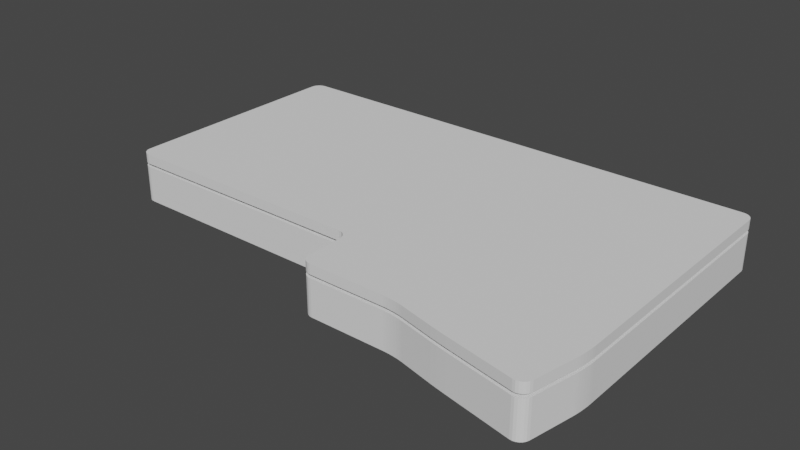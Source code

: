 # Source: ergomina.blend  (saved by Blender 3.3.6; exported with 4.5.12 LTS)
import bpy
from mathutils import Matrix  # noqa: F401  (used for matrix-valued properties, if any)

bpy.ops.wm.read_factory_settings(use_empty=True)
scene = bpy.context.scene
scene.name = 'Scene'

# ---- collections
col_collection = bpy.data.collections.new('Collection'); scene.collection.children.link(col_collection)
col_ergomina_plate_svg = bpy.data.collections.new('ergomina-plate.svg'); scene.collection.children.link(col_ergomina_plate_svg)

# ---- world
world_world = bpy.data.worlds.new('World'); scene.world = world_world
world_world.use_nodes = True; world_world.node_tree.nodes.clear()
_N = world_world.node_tree.nodes; _L = world_world.node_tree.links
n0 = _N.new('ShaderNodeOutputWorld'); n0.name = 'World Output'; n0.location = (300, 300)
n1 = _N.new('ShaderNodeBackground'); n1.name = 'Background'; n1.location = (10, 300)
n1.inputs[0].default_value = (0.05088, 0.05088, 0.05088, 1.0)
_L.new(n1.outputs[0], n0.inputs[0])
n0.is_active_output = True
world_world.color = (0.05088, 0.05088, 0.05088)
world_world.use_sun_shadow = False
world_world.sun_shadow_jitter_overblur = 0.0

# ---- meshes
me_plane_001 = bpy.data.meshes.new('Plane.001')
me_plane_001.from_pydata([(-73.31, -28.37, 3.0), (-70.31, -31.37, 3.0), (-73.21, -29.15, 3.0), (-72.91, -29.87, 3.0), (-72.43, -30.49, 3.0), (-71.81, -30.97, 3.0), (-71.09, -31.27, 3.0), (-70.31, 43.08, 3.0), (-73.31, 40.08, 3.0), (-71.09, 42.98, 3.0), (-71.81, 42.68, 3.0), (-72.43, 42.2, 3.0), (-72.91, 41.58, 3.0), (-73.21, 40.86, 3.0), (81.26, 40.08, 3.0), (78.26, 43.08, 3.0), (81.16, 40.86, 3.0), (80.86, 41.58, 3.0), (80.38, 42.2, 3.0), (79.76, 42.68, 3.0), (79.03, 42.98, 3.0), (4.528, -31.37, 3.0), (7.552, -34.37, 3.0), (5.305, -31.47, 3.0), (6.031, -31.77, 3.0), (6.656, -32.25, 3.0), (7.138, -32.87, 3.0), (7.444, -33.59, 3.0), (33.74, -48.45, 3.0), (39.66, -49.15, 3.0), (34.62, -48.48, 3.0), (35.64, -48.55, 3.0), (36.72, -48.66, 3.0), (37.8, -48.8, 3.0), (38.8, -48.97, 3.0), (49.11, -51.43, 3.0), (54.97, -52.72, 3.0), (49.96, -51.64, 3.0), (50.96, -51.86, 3.0), (52.03, -52.1, 3.0), (53.11, -52.33, 3.0), (54.11, -52.54, 3.0), (7.642, -45.46, 3.0), (10.67, -48.46, 3.0), (7.751, -46.24, 3.0), (8.056, -46.96, 3.0), (8.538, -47.59, 3.0), (9.163, -48.06, 3.0), (9.889, -48.36, 3.0), (80.68, -41.51, 3.0), (81.26, -35.57, 3.0), (80.83, -40.65, 3.0), (80.97, -39.64, 3.0), (81.09, -38.55, 3.0), (81.18, -37.46, 3.0), (81.24, -36.44, 3.0), (74.67, -56.62, 3.0), (78.19, -54.26, 3.0), (75.45, -56.67, 3.0), (76.22, -56.51, 3.0), (76.92, -56.17, 3.0), (77.51, -55.65, 3.0), (77.94, -55.0, 3.0), (-70.31, -31.37, 0.0), (-73.31, -28.37, 0.0), (-71.09, -31.27, 0.0), (-71.81, -30.97, 0.0), (-72.43, -30.49, 0.0), (-72.91, -29.87, 0.0), (-73.21, -29.15, 0.0), (-73.31, 40.08, 0.0), (-70.31, 43.08, 0.0), (-73.21, 40.86, 0.0), (-72.91, 41.58, 0.0), (-72.43, 42.2, 0.0), (-71.81, 42.68, 0.0), (-71.09, 42.98, 0.0), (78.26, 43.08, 0.0), (81.26, 40.08, 0.0), (79.03, 42.98, 0.0), (79.76, 42.68, 0.0), (80.38, 42.2, 0.0), (80.86, 41.58, 0.0), (81.16, 40.86, 0.0), (7.552, -34.37, 0.0), (4.528, -31.37, 0.0), (7.444, -33.59, 0.0), (7.138, -32.87, 0.0), (6.656, -32.25, 0.0), (6.031, -31.77, 0.0), (5.305, -31.47, 0.0), (39.66, -49.15, 0.0), (33.74, -48.45, 0.0), (38.8, -48.97, 0.0), (37.8, -48.8, 0.0), (36.72, -48.66, 0.0), (35.64, -48.55, 0.0), (34.62, -48.48, 0.0), (54.97, -52.72, 0.0), (49.11, -51.43, 0.0), (54.11, -52.54, 0.0), (53.11, -52.33, 0.0), (52.03, -52.1, 0.0), (50.96, -51.86, 0.0), (49.96, -51.64, 0.0), (10.67, -48.46, 0.0), (7.642, -45.46, 0.0), (9.889, -48.36, 0.0), (9.163, -48.06, 0.0), (8.538, -47.59, 0.0), (8.056, -46.96, 0.0), (7.751, -46.24, 0.0), (81.26, -35.57, 0.0), (80.68, -41.51, 0.0), (81.24, -36.44, 0.0), (81.18, -37.46, 0.0), (81.09, -38.55, 0.0), (80.97, -39.64, 0.0), (80.83, -40.65, 0.0), (78.19, -54.26, 0.0), (74.67, -56.62, 0.0), (77.94, -55.0, 0.0), (77.51, -55.65, 0.0), (76.92, -56.17, 0.0), (76.22, -56.51, 0.0), (75.45, -56.67, 0.0)], [], [(21, 1, 63, 85), (0, 2, 3, 4, 5, 6, 1, 21, 23, 24, 25, 26, 27, 22, 42, 44, 45, 46, 47, 48, 43, 28, 30, 31, 32, 33, 34, 29, 35, 37, 38, 39, 40, 41, 36, 56, 58, 59, 60, 61, 62, 57, 49, 51, 52, 53, 54, 55, 50, 14, 16, 17, 18, 19, 20, 15, 7, 9, 10, 11, 12, 13, 8), (42, 22, 84, 106), (14, 50, 112, 78), (7, 15, 77, 71), (35, 29, 91, 99), (56, 36, 98, 120), (28, 43, 105, 92), (49, 57, 119, 113), (63, 65, 66, 67, 68, 69, 64, 70, 72, 73, 74, 75, 76, 71, 77, 79, 80, 81, 82, 83, 78, 112, 114, 115, 116, 117, 118, 113, 119, 121, 122, 123, 124, 125, 120, 98, 100, 101, 102, 103, 104, 99, 91, 93, 94, 95, 96, 97, 92, 105, 107, 108, 109, 110, 111, 106, 84, 86, 87, 88, 89, 90, 85), (0, 64, 69, 2), (2, 69, 68, 3), (3, 68, 67, 4), (4, 67, 66, 5), (5, 66, 65, 6), (6, 65, 63, 1), (7, 71, 76, 9), (9, 76, 75, 10), (10, 75, 74, 11), (11, 74, 73, 12), (12, 73, 72, 13), (13, 72, 70, 8), (14, 78, 83, 16), (16, 83, 82, 17), (17, 82, 81, 18), (18, 81, 80, 19), (19, 80, 79, 20), (20, 79, 77, 15), (21, 85, 90, 23), (23, 90, 89, 24), (24, 89, 88, 25), (25, 88, 87, 26), (26, 87, 86, 27), (27, 86, 84, 22), (28, 92, 97, 30), (30, 97, 96, 31), (31, 96, 95, 32), (32, 95, 94, 33), (33, 94, 93, 34), (34, 93, 91, 29), (35, 99, 104, 37), (37, 104, 103, 38), (38, 103, 102, 39), (39, 102, 101, 40), (40, 101, 100, 41), (41, 100, 98, 36), (42, 106, 111, 44), (44, 111, 110, 45), (45, 110, 109, 46), (46, 109, 108, 47), (47, 108, 107, 48), (48, 107, 105, 43), (49, 113, 118, 51), (51, 118, 117, 52), (52, 117, 116, 53), (53, 116, 115, 54), (54, 115, 114, 55), (55, 114, 112, 50), (56, 120, 125, 58), (58, 125, 124, 59), (59, 124, 123, 60), (60, 123, 122, 61), (61, 122, 121, 62), (62, 121, 119, 57), (0, 8, 70, 64)])
_uv = me_plane_001.uv_layers.new(name='UVMap')
_uv.uv.foreach_set('vector', [0.4814, 0.0, 0.01856, 0.0, 0.01856, 0.0, 0.4814, 0.0, 0.0, 0.04029, 0.0002148, 0.02987, 0.0008424, 0.02018, 0.001832, 0.003975, 0.009291, 0.001827, 0.01376, 0.0004657, 0.01856, 0.0, 0.4814, 0.0, 0.4863, -0.0004778, 0.4909, -0.001684, 0.4991, -0.002488, 0.5093, -0.001656, 0.5158, -0.0004619, 0.5219, 0.0, 0.6031, 0.0, 0.6091, 0.0003694, 0.6154, 0.001281, 0.6253, 0.001875, 0.6312, 0.001258, 0.6345, 0.0003571, 0.6379, 0.0, 0.7371, 0.0, 0.7409, -8.887e-05, 0.7453, -0.0003488, 0.7501, -0.000687, 0.7588, -0.0003486, 0.7669, -8.876e-05, 0.7739, 0.0, 0.8511, 0.0, 0.8581, 1.512e-05, 0.8663, 5.927e-05, 0.875, 0.0001265, 0.8795, 5.891e-05, 0.8836, 1.495e-05, 0.8872, 0.0, 0.969, 0.0, 0.9721, 0.0003369, 0.9751, 0.0013, 0.9801, 0.002713, 0.982, 0.01277, 0.9832, 0.01871, 0.9842, 0.02518, 0.997, 0.1342, 0.9979, 0.1416, 0.9988, 0.1501, 0.9997, 0.1595, 0.9999, 0.1707, 1.0, 0.1812, 1.0, 0.1903, 1.0, 0.9691, 0.9998, 0.9771, 0.9992, 0.9845, 0.9981, 0.9969, 0.9903, 0.9985, 0.9856, 0.9996, 0.9806, 1.0, 0.01941, 1.0, 0.01439, 0.9996, 0.009704, 0.9983, 0.001894, 0.9961, 0.0008661, 0.9799, 0.0002202, 0.9701, 0.0, 0.9597, 0.6031, 0.0, 0.5219, 0.0, 0.5219, 0.0, 0.6031, 0.0, 1.0, 0.9691, 1.0, 0.1903, 1.0, 0.1903, 1.0, 0.9691, 0.01941, 1.0, 0.9806, 1.0, 0.9806, 1.0, 0.01941, 1.0, 0.8511, 0.0, 0.7739, 0.0, 0.7739, 0.0, 0.8511, 0.0, 0.969, 0.0, 0.8872, 0.0, 0.8872, 0.0, 0.969, 0.0, 0.7371, 0.0, 0.6379, 0.0, 0.6379, 0.0, 0.7371, 0.0, 0.997, 0.1342, 0.9842, 0.02518, 0.9842, 0.02518, 0.997, 0.1342, 0.01856, 0.0, 0.01376, 0.0004657, 0.009291, 0.001827, 0.001832, 0.003975, 0.0008424, 0.02018, 0.0002148, 0.02987, 0.0, 0.04029, 0.0, 0.9597, 0.0002202, 0.9701, 0.0008661, 0.9799, 0.001894, 0.9961, 0.009704, 0.9983, 0.01439, 0.9996, 0.01941, 1.0, 0.9806, 1.0, 0.9856, 0.9996, 0.9903, 0.9985, 0.9981, 0.9969, 0.9992, 0.9845, 0.9998, 0.9771, 1.0, 0.9691, 1.0, 0.1903, 1.0, 0.1812, 0.9999, 0.1707, 0.9997, 0.1595, 0.9988, 0.1501, 0.9979, 0.1416, 0.997, 0.1342, 0.9842, 0.02518, 0.9832, 0.01871, 0.982, 0.01277, 0.9801, 0.002713, 0.9751, 0.0013, 0.9721, 0.0003369, 0.969, 0.0, 0.8872, 0.0, 0.8836, 1.495e-05, 0.8795, 5.891e-05, 0.875, 0.0001265, 0.8663, 5.927e-05, 0.8581, 1.512e-05, 0.8511, 0.0, 0.7739, 0.0, 0.7669, -8.876e-05, 0.7588, -0.0003486, 0.7501, -0.000687, 0.7453, -0.0003488, 0.7409, -8.887e-05, 0.7371, 0.0, 0.6379, 0.0, 0.6345, 0.0003571, 0.6312, 0.001258, 0.6253, 0.001875, 0.6154, 0.001281, 0.6091, 0.0003694, 0.6031, 0.0, 0.5219, 0.0, 0.5158, -0.0004619, 0.5093, -0.001656, 0.4991, -0.002488, 0.4909, -0.001684, 0.4863, -0.0004778, 0.4814, 0.0, 0.0, 0.04029, 0.0, 0.04029, 0.0002148, 0.02987, 0.0002148, 0.02987, 0.0002148, 0.02987, 0.0002148, 0.02987, 0.0008424, 0.02018, 0.0008424, 0.02018, 0.0008424, 0.02018, 0.0008424, 0.02018, 0.001832, 0.003975, 0.001832, 0.003975, 0.001832, 0.003975, 0.001832, 0.003975, 0.009291, 0.001827, 0.009291, 0.001827, 0.009291, 0.001827, 0.009291, 0.001827, 0.01376, 0.0004657, 0.01376, 0.0004657, 0.01376, 0.0004657, 0.01376, 0.0004657, 0.01856, 0.0, 0.01856, 0.0, 0.01941, 1.0, 0.01941, 1.0, 0.01439, 0.9996, 0.01439, 0.9996, 0.01439, 0.9996, 0.01439, 0.9996, 0.009704, 0.9983, 0.009704, 0.9983, 0.009704, 0.9983, 0.009704, 0.9983, 0.001894, 0.9961, 0.001894, 0.9961, 0.001894, 0.9961, 0.001894, 0.9961, 0.0008661, 0.9799, 0.0008661, 0.9799, 0.0008661, 0.9799, 0.0008661, 0.9799, 0.0002202, 0.9701, 0.0002202, 0.9701, 0.0002202, 0.9701, 0.0002202, 0.9701, 0.0, 0.9597, 0.0, 0.9597, 1.0, 0.9691, 1.0, 0.9691, 0.9998, 0.9771, 0.9998, 0.9771, 0.9998, 0.9771, 0.9998, 0.9771, 0.9992, 0.9845, 0.9992, 0.9845, 0.9992, 0.9845, 0.9992, 0.9845, 0.9981, 0.9969, 0.9981, 0.9969, 0.9981, 0.9969, 0.9981, 0.9969, 0.9903, 0.9985, 0.9903, 0.9985, 0.9903, 0.9985, 0.9903, 0.9985, 0.9856, 0.9996, 0.9856, 0.9996, 0.9856, 0.9996, 0.9856, 0.9996, 0.9806, 1.0, 0.9806, 1.0, 0.4814, 0.0, 0.4814, 0.0, 0.4863, -0.0004778, 0.4863, -0.0004778, 0.4863, -0.0004778, 0.4863, -0.0004778, 0.4909, -0.001684, 0.4909, -0.001684, 0.4909, -0.001684, 0.4909, -0.001684, 0.4991, -0.002488, 0.4991, -0.002488, 0.4991, -0.002488, 0.4991, -0.002488, 0.5093, -0.001656, 0.5093, -0.001656, 0.5093, -0.001656, 0.5093, -0.001656, 0.5158, -0.0004619, 0.5158, -0.0004619, 0.5158, -0.0004619, 0.5158, -0.0004619, 0.5219, 0.0, 0.5219, 0.0, 0.7371, 0.0, 0.7371, 0.0, 0.7409, -8.887e-05, 0.7409, -8.887e-05, 0.7409, -8.887e-05, 0.7409, -8.887e-05, 0.7453, -0.0003488, 0.7453, -0.0003488, 0.7453, -0.0003488, 0.7453, -0.0003488, 0.7501, -0.000687, 0.7501, -0.000687, 0.7501, -0.000687, 0.7501, -0.000687, 0.7588, -0.0003486, 0.7588, -0.0003486, 0.7588, -0.0003486, 0.7588, -0.0003486, 0.7669, -8.876e-05, 0.7669, -8.876e-05, 0.7669, -8.876e-05, 0.7669, -8.876e-05, 0.7739, 0.0, 0.7739, 0.0, 0.8511, 0.0, 0.8511, 0.0, 0.8581, 1.512e-05, 0.8581, 1.512e-05, 0.8581, 1.512e-05, 0.8581, 1.512e-05, 0.8663, 5.927e-05, 0.8663, 5.927e-05, 0.8663, 5.927e-05, 0.8663, 5.927e-05, 0.875, 0.0001265, 0.875, 0.0001265, 0.875, 0.0001265, 0.875, 0.0001265, 0.8795, 5.891e-05, 0.8795, 5.891e-05, 0.8795, 5.891e-05, 0.8795, 5.891e-05, 0.8836, 1.495e-05, 0.8836, 1.495e-05, 0.8836, 1.495e-05, 0.8836, 1.495e-05, 0.8872, 0.0, 0.8872, 0.0, 0.6031, 0.0, 0.6031, 0.0, 0.6091, 0.0003694, 0.6091, 0.0003694, 0.6091, 0.0003694, 0.6091, 0.0003694, 0.6154, 0.001281, 0.6154, 0.001281, 0.6154, 0.001281, 0.6154, 0.001281, 0.6253, 0.001875, 0.6253, 0.001875, 0.6253, 0.001875, 0.6253, 0.001875, 0.6312, 0.001258, 0.6312, 0.001258, 0.6312, 0.001258, 0.6312, 0.001258, 0.6345, 0.0003571, 0.6345, 0.0003571, 0.6345, 0.0003571, 0.6345, 0.0003571, 0.6379, 0.0, 0.6379, 0.0, 0.997, 0.1342, 0.997, 0.1342, 0.9979, 0.1416, 0.9979, 0.1416, 0.9979, 0.1416, 0.9979, 0.1416, 0.9988, 0.1501, 0.9988, 0.1501, 0.9988, 0.1501, 0.9988, 0.1501, 0.9997, 0.1595, 0.9997, 0.1595, 0.9997, 0.1595, 0.9997, 0.1595, 0.9999, 0.1707, 0.9999, 0.1707, 0.9999, 0.1707, 0.9999, 0.1707, 1.0, 0.1812, 1.0, 0.1812, 1.0, 0.1812, 1.0, 0.1812, 1.0, 0.1903, 1.0, 0.1903, 0.969, 0.0, 0.969, 0.0, 0.9721, 0.0003369, 0.9721, 0.0003369, 0.9721, 0.0003369, 0.9721, 0.0003369, 0.9751, 0.0013, 0.9751, 0.0013, 0.9751, 0.0013, 0.9751, 0.0013, 0.9801, 0.002713, 0.9801, 0.002713, 0.9801, 0.002713, 0.9801, 0.002713, 0.982, 0.01277, 0.982, 0.01277, 0.982, 0.01277, 0.982, 0.01277, 0.9832, 0.01871, 0.9832, 0.01871, 0.9832, 0.01871, 0.9832, 0.01871, 0.9842, 0.02518, 0.9842, 0.02518, 0.0, 0.04029, 0.0, 0.9597, 0.0, 0.9597, 0.0, 0.04029])
me_plane_001.update()
me_plane_003 = bpy.data.meshes.new('Plane.003')
me_plane_003.from_pydata([(-69.77, -27.83, 0.0), (-69.77, 39.55, 0.0), (77.72, 39.55, 0.0), (11.05, -27.82, 0.0), (37.33, -43.49, 0.0), (53.1, -47.25, 0.0), (11.19, -44.91, 0.0), (76.28, -38.08, 0.0), (74.83, -53.05, 0.0), (-69.77, -27.83, 8.0), (-69.77, 39.55, 8.0), (77.72, 39.55, 8.0), (11.05, -27.82, 8.0), (37.33, -43.49, 8.0), (53.1, -47.25, 8.0), (11.19, -44.91, 8.0), (76.28, -38.08, 8.0), (74.83, -53.05, 8.0), (-70.31, -31.37, 0.0), (-73.31, -28.37, 0.0), (-71.19, -29.25, 0.0), (-71.09, -31.27, 0.0), (-71.81, -30.97, 0.0), (-72.43, -30.49, 0.0), (-72.91, -29.87, 0.0), (-73.21, -29.15, 0.0), (-73.31, 40.08, 0.0), (-70.31, 43.08, 0.0), (-71.19, 40.96, 0.0), (-73.21, 40.86, 0.0), (-72.91, 41.58, 0.0), (-72.43, 42.2, 0.0), (-71.81, 42.68, 0.0), (-71.09, 42.98, 0.0), (78.26, 43.08, 0.0), (81.26, 40.08, 0.0), (79.14, 40.96, 0.0), (79.03, 42.98, 0.0), (79.76, 42.68, 0.0), (80.38, 42.2, 0.0), (80.86, 41.58, 0.0), (81.16, 40.86, 0.0), (7.552, -34.37, 0.0), (4.528, -31.37, 0.0), (9.641, -29.24, 0.0), (7.444, -33.59, 0.0), (7.138, -32.87, 0.0), (6.656, -32.25, 0.0), (6.031, -31.77, 0.0), (5.305, -31.47, 0.0), (39.66, -49.15, 0.0), (33.74, -48.45, 0.0), (37.1, -45.47, 0.0), (38.8, -48.97, 0.0), (37.8, -48.8, 0.0), (36.72, -48.66, 0.0), (35.64, -48.55, 0.0), (34.62, -48.48, 0.0), (54.97, -52.72, 0.0), (49.11, -51.43, 0.0), (52.67, -49.21, 0.0), (54.11, -52.54, 0.0), (53.11, -52.33, 0.0), (52.03, -52.1, 0.0), (50.96, -51.86, 0.0), (49.96, -51.64, 0.0), (10.67, -48.46, 0.0), (7.642, -45.46, 0.0), (9.779, -46.33, 0.0), (9.889, -48.36, 0.0), (9.163, -48.06, 0.0), (8.538, -47.59, 0.0), (8.056, -46.96, 0.0), (7.751, -46.24, 0.0), (81.26, -35.57, 0.0), (80.68, -41.51, 0.0), (78.27, -38.28, 0.0), (81.24, -36.44, 0.0), (81.18, -37.46, 0.0), (81.09, -38.55, 0.0), (80.97, -39.64, 0.0), (80.83, -40.65, 0.0), (78.19, -54.26, 0.0), (74.67, -56.62, 0.0), (75.94, -54.71, 0.0), (77.94, -55.0, 0.0), (77.51, -55.65, 0.0), (76.92, -56.17, 0.0), (76.22, -56.51, 0.0), (75.45, -56.67, 0.0), (-73.31, -28.37, 8.0), (-70.31, -31.37, 8.0), (-71.19, -29.25, 8.0), (-73.21, -29.15, 8.0), (-72.91, -29.87, 8.0), (-72.43, -30.49, 8.0), (-71.81, -30.97, 8.0), (-71.09, -31.27, 8.0), (-70.31, 43.08, 8.0), (-73.31, 40.08, 8.0), (-71.19, 40.96, 8.0), (-71.09, 42.98, 8.0), (-71.81, 42.68, 8.0), (-72.43, 42.2, 8.0), (-72.91, 41.58, 8.0), (-73.21, 40.86, 8.0), (81.26, 40.08, 8.0), (78.26, 43.08, 8.0), (79.14, 40.96, 8.0), (81.16, 40.86, 8.0), (80.86, 41.58, 8.0), (80.38, 42.2, 8.0), (79.76, 42.68, 8.0), (79.03, 42.98, 8.0), (4.528, -31.37, 8.0), (7.552, -34.37, 8.0), (9.641, -29.24, 8.0), (5.305, -31.47, 8.0), (6.031, -31.77, 8.0), (6.656, -32.25, 8.0), (7.138, -32.87, 8.0), (7.444, -33.59, 8.0), (33.74, -48.45, 8.0), (39.66, -49.15, 8.0), (37.1, -45.47, 8.0), (34.62, -48.48, 8.0), (35.64, -48.55, 8.0), (36.72, -48.66, 8.0), (37.8, -48.8, 8.0), (38.8, -48.97, 8.0), (49.11, -51.43, 8.0), (54.97, -52.72, 8.0), (52.67, -49.21, 8.0), (49.96, -51.64, 8.0), (50.96, -51.86, 8.0), (52.03, -52.1, 8.0), (53.11, -52.33, 8.0), (54.11, -52.54, 8.0), (7.642, -45.46, 8.0), (10.67, -48.46, 8.0), (9.779, -46.33, 8.0), (7.751, -46.24, 8.0), (8.056, -46.96, 8.0), (8.538, -47.59, 8.0), (9.163, -48.06, 8.0), (9.889, -48.36, 8.0), (80.68, -41.51, 8.0), (81.26, -35.57, 8.0), (78.27, -38.28, 8.0), (80.83, -40.65, 8.0), (80.97, -39.64, 8.0), (81.09, -38.55, 8.0), (81.18, -37.46, 8.0), (81.24, -36.44, 8.0), (74.67, -56.62, 8.0), (78.19, -54.26, 8.0), (75.94, -54.71, 8.0), (75.45, -56.67, 8.0), (76.22, -56.51, 8.0), (76.92, -56.17, 8.0), (77.51, -55.65, 8.0), (77.94, -55.0, 8.0)], [], [(4, 6, 15, 13), (2, 7, 16, 11), (7, 8, 17, 16), (5, 4, 13, 14), (1, 2, 11, 10), (6, 3, 12, 15), (3, 0, 9, 12), (0, 1, 10, 9), (8, 5, 14, 17), (4, 5, 60, 59, 50, 52), (3, 6, 68, 67, 42, 44), (9, 10, 100, 99, 90, 92), (51, 122, 139, 66), (7, 2, 36, 35, 74, 76), (6, 4, 52, 51, 66, 68), (19, 90, 99, 26), (0, 3, 44, 43, 18, 20), (8, 7, 76, 75, 82, 84), (43, 114, 91, 18), (35, 106, 147, 74), (27, 98, 107, 34), (2, 1, 28, 27, 34, 36), (59, 130, 123, 50), (5, 8, 84, 83, 58, 60), (67, 138, 115, 42), (83, 154, 131, 58), (75, 146, 155, 82), (12, 9, 92, 91, 114, 116), (15, 12, 116, 115, 138, 140), (11, 16, 148, 147, 106, 108), (10, 11, 108, 107, 98, 100), (14, 13, 124, 123, 130, 132), (17, 14, 132, 131, 154, 156), (13, 15, 140, 139, 122, 124), (16, 17, 156, 155, 146, 148), (18, 21, 20), (21, 22, 20), (22, 23, 20), (23, 24, 20), (24, 25, 20), (25, 19, 20), (26, 29, 28), (29, 30, 28), (30, 31, 28), (31, 32, 28), (32, 33, 28), (33, 27, 28), (34, 37, 36), (37, 38, 36), (38, 39, 36), (39, 40, 36), (40, 41, 36), (41, 35, 36), (42, 45, 44), (45, 46, 44), (46, 47, 44), (47, 48, 44), (48, 49, 44), (49, 43, 44), (50, 53, 52), (53, 54, 52), (54, 55, 52), (55, 56, 52), (56, 57, 52), (57, 51, 52), (58, 61, 60), (61, 62, 60), (62, 63, 60), (63, 64, 60), (64, 65, 60), (65, 59, 60), (66, 69, 68), (69, 70, 68), (70, 71, 68), (71, 72, 68), (72, 73, 68), (73, 67, 68), (74, 77, 76), (77, 78, 76), (78, 79, 76), (79, 80, 76), (80, 81, 76), (81, 75, 76), (82, 85, 84), (85, 86, 84), (86, 87, 84), (87, 88, 84), (88, 89, 84), (89, 83, 84), (90, 93, 92), (93, 94, 92), (94, 95, 92), (95, 96, 92), (96, 97, 92), (97, 91, 92), (98, 101, 100), (101, 102, 100), (102, 103, 100), (103, 104, 100), (104, 105, 100), (105, 99, 100), (106, 109, 108), (109, 110, 108), (110, 111, 108), (111, 112, 108), (112, 113, 108), (113, 107, 108), (114, 117, 116), (117, 118, 116), (118, 119, 116), (119, 120, 116), (120, 121, 116), (121, 115, 116), (122, 125, 124), (125, 126, 124), (126, 127, 124), (127, 128, 124), (128, 129, 124), (129, 123, 124), (130, 133, 132), (133, 134, 132), (134, 135, 132), (135, 136, 132), (136, 137, 132), (137, 131, 132), (138, 141, 140), (141, 142, 140), (142, 143, 140), (143, 144, 140), (144, 145, 140), (145, 139, 140), (146, 149, 148), (149, 150, 148), (150, 151, 148), (151, 152, 148), (152, 153, 148), (153, 147, 148), (154, 157, 156), (157, 158, 156), (158, 159, 156), (159, 160, 156), (160, 161, 156), (161, 155, 156), (122, 51, 57, 125), (125, 57, 56, 126), (126, 56, 55, 127), (127, 55, 54, 128), (128, 54, 53, 129), (129, 53, 50, 123), (66, 139, 145, 69), (69, 145, 144, 70), (70, 144, 143, 71), (71, 143, 142, 72), (72, 142, 141, 73), (73, 141, 138, 67), (106, 35, 41, 109), (109, 41, 40, 110), (110, 40, 39, 111), (111, 39, 38, 112), (112, 38, 37, 113), (113, 37, 34, 107), (74, 147, 153, 77), (77, 153, 152, 78), (78, 152, 151, 79), (79, 151, 150, 80), (80, 150, 149, 81), (81, 149, 146, 75), (82, 155, 161, 85), (85, 161, 160, 86), (86, 160, 159, 87), (87, 159, 158, 88), (88, 158, 157, 89), (89, 157, 154, 83), (130, 59, 65, 133), (133, 65, 64, 134), (134, 64, 63, 135), (135, 63, 62, 136), (136, 62, 61, 137), (137, 61, 58, 131), (98, 27, 33, 101), (101, 33, 32, 102), (102, 32, 31, 103), (103, 31, 30, 104), (104, 30, 29, 105), (105, 29, 26, 99), (42, 115, 121, 45), (45, 121, 120, 46), (46, 120, 119, 47), (47, 119, 118, 48), (48, 118, 117, 49), (49, 117, 114, 43), (18, 91, 97, 21), (21, 97, 96, 22), (22, 96, 95, 23), (23, 95, 94, 24), (24, 94, 93, 25), (25, 93, 90, 19), (1, 0, 20, 19, 26, 28)])
_uv = me_plane_003.uv_layers.new(name='UVMap')
_uv.uv.foreach_set('vector', [0.0, 0.0, 0.0, 0.0, 0.0, 0.0, 0.0, 0.0, 0.0, 0.0, 0.0, 0.0, 0.0, 0.0, 0.0, 0.0, 0.0, 0.0, 0.0, 0.0, 0.0, 0.0, 0.0, 0.0, 0.0, 0.0, 0.0, 0.0, 0.0, 0.0, 0.0, 0.0, 0.0, 0.0, 0.0, 0.0, 0.0, 0.0, 0.0, 0.0, 0.0, 0.0, 0.0, 0.0, 0.0, 0.0, 0.0, 0.0, 0.0, 0.0, 0.0, 0.0, 0.0, 0.0, 0.0, 0.0, 0.0, 0.0, 0.0, 0.0, 0.0, 0.0, 0.0, 0.0, 0.0, 0.0, 0.0, 0.0, 0.0, 0.0, 0.0, 0.0, 0.0, 0.0, 0.0, 0.0, 0.0, 0.0, 0.0, 0.0, 0.0, 0.0, 0.0, 0.0, 0.0, 0.0, 0.0, 0.0, 0.0, 0.0, 0.0, 0.0, 0.0, 0.0, 0.0, 0.0, 0.0, 0.0, 0.0, 0.0, 0.0, 0.0, 0.0, 0.0, 0.0, 0.0, 0.0, 0.0, 0.0, 0.0, 0.0, 0.0, 0.0, 0.0, 0.0, 0.0, 0.0, 0.0, 0.0, 0.0, 0.0, 0.0, 0.0, 0.0, 0.0, 0.0, 0.0, 0.0, 0.0, 0.0, 0.0, 0.0, 0.0, 0.0, 0.0, 0.0, 0.0, 0.0, 0.0, 0.0, 0.0, 0.0, 0.0, 0.0, 0.0, 0.0, 0.0, 0.0, 0.0, 0.0, 0.0, 0.0, 0.0, 0.0, 0.0, 0.0, 0.0, 0.0, 0.0, 0.0, 0.0, 0.0, 0.0, 0.0, 0.0, 0.0, 0.0, 0.0, 0.0, 0.0, 0.0, 0.0, 0.0, 0.0, 0.0, 0.0, 0.0, 0.0, 0.0, 0.0, 0.0, 0.0, 0.0, 0.0, 0.0, 0.0, 0.0, 0.0, 0.0, 0.0, 0.0, 0.0, 0.0, 0.0, 0.0, 0.0, 0.0, 0.0, 0.0, 0.0, 0.0, 0.0, 0.0, 0.0, 0.0, 0.0, 0.0, 0.0, 0.0, 0.0, 0.0, 0.0, 0.0, 0.0, 0.0, 0.0, 0.0, 0.0, 0.0, 0.0, 0.0, 0.0, 0.0, 0.0, 0.0, 0.0, 0.0, 0.0, 0.0, 0.0, 0.0, 0.0, 0.0, 0.0, 0.0, 0.0, 0.0, 0.0, 0.0, 0.0, 0.0, 0.0, 0.0, 0.0, 0.0, 0.0, 0.0, 0.0, 0.0, 0.0, 0.0, 0.0, 0.0, 0.0, 0.0, 0.0, 0.0, 0.0, 0.0, 0.0, 0.0, 0.0, 0.0, 0.0, 0.0, 0.0, 0.0, 0.0, 0.0, 0.0, 0.0, 0.0, 0.0, 0.0, 0.0, 0.0, 0.0, 0.0, 0.0, 0.0, 0.0, 0.0, 0.0, 0.0, 0.0, 0.0, 0.0, 0.0, 0.0, 0.0, 0.0, 0.0, 0.0, 0.0, 0.0, 0.0, 0.0, 0.0, 0.0, 0.0, 0.0, 0.0, 0.0, 0.0, 0.0, 0.0, 0.0, 0.0, 0.0, 0.0, 0.0, 0.0, 0.0, 0.0, 0.0, 0.0, 0.0, 0.0, 0.0, 0.0, 0.0, 0.0, 0.0, 0.0, 0.0, 0.0, 0.0, 0.0, 0.0, 0.0, 0.0, 0.0, 0.0, 0.0, 0.0, 0.0, 0.0, 0.0, 0.0, 0.0, 0.0, 0.0, 0.0, 0.0, 0.0, 0.0, 0.0, 0.0, 0.0, 0.0, 0.0, 0.0, 0.0, 0.0, 0.0, 0.0, 0.0, 0.0, 0.0, 0.0, 0.0, 0.0, 0.0, 0.0, 0.0, 0.0, 0.0, 0.0, 0.0, 0.0, 0.0, 0.0, 0.0, 0.0, 0.0, 0.0, 0.0, 0.0, 0.0, 0.0, 0.0, 0.0, 0.0, 0.0, 0.0, 0.0, 0.0, 0.0, 0.0, 0.0, 0.0, 0.0, 0.0, 0.0, 0.0, 0.0, 0.0, 0.0, 0.0, 0.0, 0.0, 0.0, 0.0, 0.0, 0.0, 0.0, 0.0, 0.0, 0.0, 0.0, 0.0, 0.0, 0.0, 0.0, 0.0, 0.0, 0.0, 0.0, 0.0, 0.0, 0.0, 0.0, 0.0, 0.0, 0.0, 0.0, 0.0, 0.0, 0.0, 0.0, 0.0, 0.0, 0.0, 0.0, 0.0, 0.0, 0.0, 0.0, 0.0, 0.0, 0.0, 0.0, 0.0, 0.0, 0.0, 0.0, 0.0, 0.0, 0.0, 0.0, 0.0, 0.0, 0.0, 0.0, 0.0, 0.0, 0.0, 0.0, 0.0, 0.0, 0.0, 0.0, 0.0, 0.0, 0.0, 0.0, 0.0, 0.0, 0.0, 0.0, 0.0, 0.0, 0.0, 0.0, 0.0, 0.0, 0.0, 0.0, 0.0, 0.0, 0.0, 0.0, 0.0, 0.0, 0.0, 0.0, 0.0, 0.0, 0.0, 0.0, 0.0, 0.0, 0.0, 0.0, 0.0, 0.0, 0.0, 0.0, 0.0, 0.0, 0.0, 0.0, 0.0, 0.0, 0.0, 0.0, 0.0, 0.0, 0.0, 0.0, 0.0, 0.0, 0.0, 0.0, 0.0, 0.0, 0.0, 0.0, 0.0, 0.0, 0.0, 0.0, 0.0, 0.0, 0.0, 0.0, 0.0, 0.0, 0.0, 0.0, 0.0, 0.0, 0.0, 0.0, 0.0, 0.0, 0.0, 0.0, 0.0, 0.0, 0.0, 0.0, 0.0, 0.0, 0.0, 0.0, 0.0, 0.0, 0.0, 0.0, 0.0, 0.0, 0.0, 0.0, 0.0, 0.0, 0.0, 0.0, 0.0, 0.0, 0.0, 0.0, 0.0, 0.0, 0.0, 0.0, 0.0, 0.0, 0.0, 0.0, 0.0, 0.0, 0.0, 0.0, 0.0, 0.0, 0.0, 0.0, 0.0, 0.0, 0.0, 0.0, 0.0, 0.0, 0.0, 0.0, 0.0, 0.0, 0.0, 0.0, 0.0, 0.0, 0.0, 0.0, 0.0, 0.0, 0.0, 0.0, 0.0, 0.0, 0.0, 0.0, 0.0, 0.0, 0.0, 0.0, 0.0, 0.0, 0.0, 0.0, 0.0, 0.0, 0.0, 0.0, 0.0, 0.0, 0.0, 0.0, 0.0, 0.0, 0.0, 0.0, 0.0, 0.0, 0.0, 0.0, 0.0, 0.0, 0.0, 0.0, 0.0, 0.0, 0.0, 0.0, 0.0, 0.0, 0.0, 0.0, 0.0, 0.0, 0.0, 0.0, 0.0, 0.0, 0.0, 0.0, 0.0, 0.0, 0.0, 0.0, 0.0, 0.0, 0.0, 0.0, 0.0, 0.0, 0.0, 0.0, 0.0, 0.0, 0.0, 0.0, 0.0, 0.0, 0.0, 0.0, 0.0, 0.0, 0.0, 0.0, 0.0, 0.0, 0.0, 0.0, 0.0, 0.0, 0.0, 0.0, 0.0, 0.0, 0.0, 0.0, 0.0, 0.0, 0.0, 0.0, 0.0, 0.0, 0.0, 0.0, 0.0, 0.0, 0.0, 0.0, 0.0, 0.0, 0.0, 0.0, 0.0, 0.0, 0.0, 0.0, 0.0, 0.0, 0.0, 0.0, 0.0, 0.0, 0.0, 0.0, 0.0, 0.0, 0.0, 0.0, 0.0, 0.0, 0.0, 0.0, 0.0, 0.0, 0.0, 0.0, 0.0, 0.0, 0.0, 0.0, 0.0, 0.0, 0.0, 0.0, 0.0, 0.0, 0.0, 0.0, 0.0, 0.0, 0.0, 0.0, 0.0, 0.0, 0.0, 0.0, 0.0, 0.0, 0.0, 0.0, 0.0, 0.0, 0.0, 0.0, 0.0, 0.0, 0.0, 0.0, 0.0, 0.0, 0.0, 0.0, 0.0, 0.0, 0.0, 0.0, 0.0, 0.0, 0.0, 0.0, 0.0, 0.0, 0.0, 0.0, 0.0, 0.0, 0.0, 0.0, 0.0, 0.0, 0.0, 0.0, 0.0, 0.0, 0.0, 0.0, 0.0, 0.0, 0.0, 0.0, 0.0, 0.0, 0.0, 0.0, 0.0, 0.0, 0.0, 0.0, 0.0, 0.0, 0.0, 0.0, 0.0, 0.0, 0.0, 0.0, 0.0, 0.0, 0.0, 0.0, 0.0, 0.0, 0.0, 0.0, 0.0, 0.0, 0.0, 0.0, 0.0, 0.0, 0.0, 0.0, 0.0, 0.0, 0.0, 0.0, 0.0, 0.0, 0.0, 0.0, 0.0, 0.0, 0.0, 0.0, 0.0, 0.0, 0.0, 0.0, 0.0, 0.0, 0.0, 0.0, 0.0, 0.0, 0.0, 0.0, 0.0, 0.0, 0.0, 0.0, 0.0, 0.0, 0.0, 0.0, 0.0, 0.0, 0.0, 0.0, 0.0, 0.0, 0.0, 0.0, 0.0, 0.0, 0.0, 0.0, 0.0, 0.0, 0.0, 0.0, 0.0, 0.0, 0.0, 0.0, 0.0, 0.0, 0.0, 0.0, 0.0, 0.0, 0.0, 0.0, 0.0, 0.0, 0.0, 0.0, 0.0, 0.0, 0.0, 0.0, 0.0, 0.0, 0.0, 0.0, 0.0, 0.0, 0.0, 0.0, 0.0, 0.0, 0.0, 0.0, 0.0, 0.0, 0.0, 0.0, 0.0, 0.0, 0.0, 0.0, 0.0, 0.0, 0.0, 0.0, 0.0, 0.0, 0.0, 0.0, 0.0, 0.0, 0.0, 0.0, 0.0, 0.0, 0.0, 0.0, 0.0, 0.0, 0.0, 0.0, 0.0, 0.0, 0.0, 0.0, 0.0, 0.0, 0.0, 0.0, 0.0, 0.0, 0.0, 0.0, 0.0, 0.0, 0.0, 0.0, 0.0, 0.0, 0.0, 0.0, 0.0, 0.0, 0.0, 0.0, 0.0, 0.0, 0.0, 0.0, 0.0, 0.0, 0.0, 0.0, 0.0, 0.0, 0.0, 0.0, 0.0, 0.0, 0.0, 0.0, 0.0, 0.0, 0.0, 0.0, 0.0, 0.0, 0.0, 0.0, 0.0, 0.0, 0.0, 0.0, 0.0, 0.0, 0.0, 0.0, 0.0, 0.0, 0.0, 0.0, 0.0, 0.0, 0.0, 0.0, 0.0, 0.0, 0.0, 0.0, 0.0, 0.0, 0.0, 0.0, 0.0, 0.0, 0.0, 0.0, 0.0, 0.0, 0.0, 0.0, 0.0, 0.0, 0.0, 0.0, 0.0, 0.0, 0.0, 0.0, 0.0, 0.0, 0.0, 0.0, 0.0, 0.0, 0.0, 0.0, 0.0, 0.0, 0.0, 0.0, 0.0, 0.0, 0.0, 0.0, 0.0, 0.0, 0.0, 0.0, 0.0, 0.0, 0.0, 0.0, 0.0, 0.0, 0.0, 0.0, 0.0, 0.0, 0.0, 0.0, 0.0, 0.0, 0.0, 0.0, 0.0, 0.0, 0.0, 0.0, 0.0, 0.0, 0.0, 0.0, 0.0, 0.0, 0.0, 0.0, 0.0, 0.0, 0.0, 0.0, 0.0, 0.0, 0.0, 0.0, 0.0, 0.0, 0.0, 0.0, 0.0, 0.0, 0.0, 0.0, 0.0, 0.0, 0.0, 0.0, 0.0, 0.0, 0.0, 0.0, 0.0, 0.0, 0.0, 0.0, 0.0, 0.0, 0.0, 0.0, 0.0, 0.0, 0.0, 0.0, 0.0, 0.0, 0.0, 0.0, 0.0, 0.0, 0.0, 0.0, 0.0, 0.0, 0.0, 0.0, 0.0, 0.0, 0.0, 0.0, 0.0, 0.0, 0.0, 0.0, 0.0, 0.0, 0.0, 0.0, 0.0, 0.0, 0.0, 0.0, 0.0, 0.0, 0.0, 0.0, 0.0, 0.0, 0.0, 0.0, 0.0, 0.0, 0.0, 0.0, 0.0, 0.0, 0.0, 0.0, 0.0, 0.0, 0.0, 0.0, 0.0, 0.0, 0.0, 0.0, 0.0, 0.0, 0.0, 0.0, 0.0, 0.0, 0.0, 0.0, 0.0, 0.0, 0.0, 0.0, 0.0, 0.0, 0.0, 0.0, 0.0, 0.0, 0.0, 0.0, 0.0, 0.0, 0.0, 0.0, 0.0, 0.0, 0.0, 0.0, 0.0, 0.0, 0.0, 0.0, 0.0, 0.0, 0.0, 0.0, 0.0, 0.0, 0.0, 0.0, 0.0, 0.0, 0.0, 0.0, 0.0, 0.0, 0.0, 0.0, 0.0, 0.0, 0.0, 0.0, 0.0, 0.0, 0.0, 0.0, 0.0, 0.0, 0.0, 0.0, 0.0, 0.0, 0.0, 0.0, 0.0, 0.0, 0.0, 0.0, 0.0, 0.0, 0.0, 0.0, 0.0, 0.0, 0.0, 0.0, 0.0, 0.0, 0.0, 0.0, 0.0, 0.0, 0.0, 0.0, 0.0, 0.0, 0.0, 0.0, 0.0, 0.0, 0.0, 0.0, 0.0, 0.0, 0.0, 0.0, 0.0, 0.0, 0.0, 0.0, 0.0, 0.0, 0.0, 0.0, 0.0, 0.0, 0.0, 0.0, 0.0, 0.0, 0.0, 0.0, 0.0, 0.0, 0.0, 0.0, 0.0, 0.0, 0.0, 0.0, 0.0, 0.0, 0.0, 0.0, 0.0, 0.0, 0.0, 0.0, 0.0, 0.0, 0.0, 0.0, 0.0, 0.0, 0.0, 0.0, 0.0, 0.0, 0.0, 0.0, 0.0, 0.0, 0.0, 0.0, 0.0, 0.0, 0.0, 0.0, 0.0, 0.0, 0.0, 0.0, 0.0, 0.0, 0.0, 0.0, 0.0, 0.0, 0.0, 0.0, 0.0, 0.0, 0.0, 0.0, 0.0, 0.0, 0.0, 0.0, 0.0, 0.0, 0.0, 0.0, 0.0, 0.0, 0.0, 0.0, 0.0, 0.0, 0.0, 0.0, 0.0, 0.0, 0.0, 0.0, 0.0, 0.0, 0.0, 0.0, 0.0, 0.0, 0.0, 0.0, 0.0, 0.0, 0.0, 0.0, 0.0, 0.0, 0.0, 0.0, 0.0, 0.0, 0.0, 0.0, 0.0, 0.0, 0.0, 0.0, 0.0, 0.0, 0.0, 0.0, 0.0, 0.0, 0.0, 0.0, 0.0, 0.0, 0.0, 0.0, 0.0, 0.0, 0.0, 0.0, 0.0, 0.0, 0.0, 0.0, 0.0, 0.0, 0.0, 0.0, 0.0, 0.0, 0.0, 0.0, 0.0, 0.0, 0.0, 0.0, 0.0, 0.0, 0.0, 0.0, 0.0, 0.0, 0.0, 0.0, 0.0, 0.0, 0.0, 0.0, 0.0, 0.0, 0.0, 0.0, 0.0, 0.0, 0.0, 0.0, 0.0, 0.0, 0.0, 0.0, 0.0, 0.0, 0.0, 0.0, 0.0, 0.0, 0.0, 0.0, 0.0, 0.0, 0.0, 0.0, 0.0, 0.0, 0.0, 0.0, 0.0, 0.0, 0.0, 0.0, 0.0, 0.0, 0.0, 0.0, 0.0, 0.0])
me_plane_003.update()
me_plane_004 = bpy.data.meshes.new('Plane.004')
me_plane_004.from_pydata([(-73.31, -28.37, 3.0), (-70.31, -31.37, 3.0), (-73.21, -29.15, 3.0), (-72.91, -29.87, 3.0), (-72.43, -30.49, 3.0), (-71.81, -30.97, 3.0), (-71.09, -31.27, 3.0), (-70.31, 43.08, 3.0), (-73.31, 40.08, 3.0), (-71.09, 42.98, 3.0), (-71.81, 42.68, 3.0), (-72.43, 42.2, 3.0), (-72.91, 41.58, 3.0), (-73.21, 40.86, 3.0), (81.26, 40.08, 3.0), (78.26, 43.08, 3.0), (81.16, 40.86, 3.0), (80.86, 41.58, 3.0), (80.38, 42.2, 3.0), (79.76, 42.68, 3.0), (79.03, 42.98, 3.0), (4.528, -31.37, 3.0), (7.552, -34.37, 3.0), (5.305, -31.47, 3.0), (6.031, -31.77, 3.0), (6.656, -32.25, 3.0), (7.138, -32.87, 3.0), (7.444, -33.59, 3.0), (33.74, -48.45, 3.0), (39.66, -49.15, 3.0), (34.62, -48.48, 3.0), (35.64, -48.55, 3.0), (36.72, -48.66, 3.0), (37.8, -48.8, 3.0), (38.8, -48.97, 3.0), (49.11, -51.43, 3.0), (54.97, -52.72, 3.0), (49.96, -51.64, 3.0), (50.96, -51.86, 3.0), (52.03, -52.1, 3.0), (53.11, -52.33, 3.0), (54.11, -52.54, 3.0), (7.642, -45.46, 3.0), (10.67, -48.46, 3.0), (7.751, -46.24, 3.0), (8.056, -46.96, 3.0), (8.538, -47.59, 3.0), (9.163, -48.06, 3.0), (9.889, -48.36, 3.0), (80.68, -41.51, 3.0), (81.26, -35.57, 3.0), (80.83, -40.65, 3.0), (80.97, -39.64, 3.0), (81.09, -38.55, 3.0), (81.18, -37.46, 3.0), (81.24, -36.44, 3.0), (74.67, -56.62, 3.0), (78.19, -54.26, 3.0), (75.45, -56.67, 3.0), (76.22, -56.51, 3.0), (76.92, -56.17, 3.0), (77.51, -55.65, 3.0), (77.94, -55.0, 3.0), (-70.31, -31.37, 0.0), (-73.31, -28.37, 0.0), (-71.09, -31.27, 0.0), (-71.81, -30.97, 0.0), (-72.43, -30.49, 0.0), (-72.91, -29.87, 0.0), (-73.21, -29.15, 0.0), (-73.31, 40.08, 0.0), (-70.31, 43.08, 0.0), (-73.21, 40.86, 0.0), (-72.91, 41.58, 0.0), (-72.43, 42.2, 0.0), (-71.81, 42.68, 0.0), (-71.09, 42.98, 0.0), (78.26, 43.08, 0.0), (81.26, 40.08, 0.0), (79.03, 42.98, 0.0), (79.76, 42.68, 0.0), (80.38, 42.2, 0.0), (80.86, 41.58, 0.0), (81.16, 40.86, 0.0), (7.552, -34.37, 0.0), (4.528, -31.37, 0.0), (7.444, -33.59, 0.0), (7.138, -32.87, 0.0), (6.656, -32.25, 0.0), (6.031, -31.77, 0.0), (5.305, -31.47, 0.0), (39.66, -49.15, 0.0), (33.74, -48.45, 0.0), (38.8, -48.97, 0.0), (37.8, -48.8, 0.0), (36.72, -48.66, 0.0), (35.64, -48.55, 0.0), (34.62, -48.48, 0.0), (54.97, -52.72, 0.0), (49.11, -51.43, 0.0), (54.11, -52.54, 0.0), (53.11, -52.33, 0.0), (52.03, -52.1, 0.0), (50.96, -51.86, 0.0), (49.96, -51.64, 0.0), (10.67, -48.46, 0.0), (7.642, -45.46, 0.0), (9.889, -48.36, 0.0), (9.163, -48.06, 0.0), (8.538, -47.59, 0.0), (8.056, -46.96, 0.0), (7.751, -46.24, 0.0), (81.26, -35.57, 0.0), (80.68, -41.51, 0.0), (81.24, -36.44, 0.0), (81.18, -37.46, 0.0), (81.09, -38.55, 0.0), (80.97, -39.64, 0.0), (80.83, -40.65, 0.0), (78.19, -54.26, 0.0), (74.67, -56.62, 0.0), (77.94, -55.0, 0.0), (77.51, -55.65, 0.0), (76.92, -56.17, 0.0), (76.22, -56.51, 0.0), (75.45, -56.67, 0.0)], [], [(21, 1, 63, 85), (0, 2, 3, 4, 5, 6, 1, 21, 23, 24, 25, 26, 27, 22, 42, 44, 45, 46, 47, 48, 43, 28, 30, 31, 32, 33, 34, 29, 35, 37, 38, 39, 40, 41, 36, 56, 58, 59, 60, 61, 62, 57, 49, 51, 52, 53, 54, 55, 50, 14, 16, 17, 18, 19, 20, 15, 7, 9, 10, 11, 12, 13, 8), (42, 22, 84, 106), (14, 50, 112, 78), (7, 15, 77, 71), (35, 29, 91, 99), (56, 36, 98, 120), (28, 43, 105, 92), (49, 57, 119, 113), (63, 65, 66, 67, 68, 69, 64, 70, 72, 73, 74, 75, 76, 71, 77, 79, 80, 81, 82, 83, 78, 112, 114, 115, 116, 117, 118, 113, 119, 121, 122, 123, 124, 125, 120, 98, 100, 101, 102, 103, 104, 99, 91, 93, 94, 95, 96, 97, 92, 105, 107, 108, 109, 110, 111, 106, 84, 86, 87, 88, 89, 90, 85), (0, 64, 69, 2), (2, 69, 68, 3), (3, 68, 67, 4), (4, 67, 66, 5), (5, 66, 65, 6), (6, 65, 63, 1), (7, 71, 76, 9), (9, 76, 75, 10), (10, 75, 74, 11), (11, 74, 73, 12), (12, 73, 72, 13), (13, 72, 70, 8), (14, 78, 83, 16), (16, 83, 82, 17), (17, 82, 81, 18), (18, 81, 80, 19), (19, 80, 79, 20), (20, 79, 77, 15), (21, 85, 90, 23), (23, 90, 89, 24), (24, 89, 88, 25), (25, 88, 87, 26), (26, 87, 86, 27), (27, 86, 84, 22), (28, 92, 97, 30), (30, 97, 96, 31), (31, 96, 95, 32), (32, 95, 94, 33), (33, 94, 93, 34), (34, 93, 91, 29), (35, 99, 104, 37), (37, 104, 103, 38), (38, 103, 102, 39), (39, 102, 101, 40), (40, 101, 100, 41), (41, 100, 98, 36), (42, 106, 111, 44), (44, 111, 110, 45), (45, 110, 109, 46), (46, 109, 108, 47), (47, 108, 107, 48), (48, 107, 105, 43), (49, 113, 118, 51), (51, 118, 117, 52), (52, 117, 116, 53), (53, 116, 115, 54), (54, 115, 114, 55), (55, 114, 112, 50), (56, 120, 125, 58), (58, 125, 124, 59), (59, 124, 123, 60), (60, 123, 122, 61), (61, 122, 121, 62), (62, 121, 119, 57), (0, 8, 70, 64)])
_uv = me_plane_004.uv_layers.new(name='UVMap')
_uv.uv.foreach_set('vector', [0.4814, 0.0, 0.01856, 0.0, 0.01856, 0.0, 0.4814, 0.0, 0.0, 0.04029, 0.0002148, 0.02987, 0.0008424, 0.02018, 0.001832, 0.003975, 0.009291, 0.001827, 0.01376, 0.0004657, 0.01856, 0.0, 0.4814, 0.0, 0.4863, -0.0004778, 0.4909, -0.001684, 0.4991, -0.002488, 0.5093, -0.001656, 0.5158, -0.0004619, 0.5219, 0.0, 0.6031, 0.0, 0.6091, 0.0003694, 0.6154, 0.001281, 0.6253, 0.001875, 0.6312, 0.001258, 0.6345, 0.0003571, 0.6379, 0.0, 0.7371, 0.0, 0.7409, -8.887e-05, 0.7453, -0.0003488, 0.7501, -0.000687, 0.7588, -0.0003486, 0.7669, -8.876e-05, 0.7739, 0.0, 0.8511, 0.0, 0.8581, 1.512e-05, 0.8663, 5.927e-05, 0.875, 0.0001265, 0.8795, 5.891e-05, 0.8836, 1.495e-05, 0.8872, 0.0, 0.969, 0.0, 0.9721, 0.0003369, 0.9751, 0.0013, 0.9801, 0.002713, 0.982, 0.01277, 0.9832, 0.01871, 0.9842, 0.02518, 0.997, 0.1342, 0.9979, 0.1416, 0.9988, 0.1501, 0.9997, 0.1595, 0.9999, 0.1707, 1.0, 0.1812, 1.0, 0.1903, 1.0, 0.9691, 0.9998, 0.9771, 0.9992, 0.9845, 0.9981, 0.9969, 0.9903, 0.9985, 0.9856, 0.9996, 0.9806, 1.0, 0.01941, 1.0, 0.01439, 0.9996, 0.009704, 0.9983, 0.001894, 0.9961, 0.0008661, 0.9799, 0.0002202, 0.9701, 0.0, 0.9597, 0.6031, 0.0, 0.5219, 0.0, 0.5219, 0.0, 0.6031, 0.0, 1.0, 0.9691, 1.0, 0.1903, 1.0, 0.1903, 1.0, 0.9691, 0.01941, 1.0, 0.9806, 1.0, 0.9806, 1.0, 0.01941, 1.0, 0.8511, 0.0, 0.7739, 0.0, 0.7739, 0.0, 0.8511, 0.0, 0.969, 0.0, 0.8872, 0.0, 0.8872, 0.0, 0.969, 0.0, 0.7371, 0.0, 0.6379, 0.0, 0.6379, 0.0, 0.7371, 0.0, 0.997, 0.1342, 0.9842, 0.02518, 0.9842, 0.02518, 0.997, 0.1342, 0.01856, 0.0, 0.01376, 0.0004657, 0.009291, 0.001827, 0.001832, 0.003975, 0.0008424, 0.02018, 0.0002148, 0.02987, 0.0, 0.04029, 0.0, 0.9597, 0.0002202, 0.9701, 0.0008661, 0.9799, 0.001894, 0.9961, 0.009704, 0.9983, 0.01439, 0.9996, 0.01941, 1.0, 0.9806, 1.0, 0.9856, 0.9996, 0.9903, 0.9985, 0.9981, 0.9969, 0.9992, 0.9845, 0.9998, 0.9771, 1.0, 0.9691, 1.0, 0.1903, 1.0, 0.1812, 0.9999, 0.1707, 0.9997, 0.1595, 0.9988, 0.1501, 0.9979, 0.1416, 0.997, 0.1342, 0.9842, 0.02518, 0.9832, 0.01871, 0.982, 0.01277, 0.9801, 0.002713, 0.9751, 0.0013, 0.9721, 0.0003369, 0.969, 0.0, 0.8872, 0.0, 0.8836, 1.495e-05, 0.8795, 5.891e-05, 0.875, 0.0001265, 0.8663, 5.927e-05, 0.8581, 1.512e-05, 0.8511, 0.0, 0.7739, 0.0, 0.7669, -8.876e-05, 0.7588, -0.0003486, 0.7501, -0.000687, 0.7453, -0.0003488, 0.7409, -8.887e-05, 0.7371, 0.0, 0.6379, 0.0, 0.6345, 0.0003571, 0.6312, 0.001258, 0.6253, 0.001875, 0.6154, 0.001281, 0.6091, 0.0003694, 0.6031, 0.0, 0.5219, 0.0, 0.5158, -0.0004619, 0.5093, -0.001656, 0.4991, -0.002488, 0.4909, -0.001684, 0.4863, -0.0004778, 0.4814, 0.0, 0.0, 0.04029, 0.0, 0.04029, 0.0002148, 0.02987, 0.0002148, 0.02987, 0.0002148, 0.02987, 0.0002148, 0.02987, 0.0008424, 0.02018, 0.0008424, 0.02018, 0.0008424, 0.02018, 0.0008424, 0.02018, 0.001832, 0.003975, 0.001832, 0.003975, 0.001832, 0.003975, 0.001832, 0.003975, 0.009291, 0.001827, 0.009291, 0.001827, 0.009291, 0.001827, 0.009291, 0.001827, 0.01376, 0.0004657, 0.01376, 0.0004657, 0.01376, 0.0004657, 0.01376, 0.0004657, 0.01856, 0.0, 0.01856, 0.0, 0.01941, 1.0, 0.01941, 1.0, 0.01439, 0.9996, 0.01439, 0.9996, 0.01439, 0.9996, 0.01439, 0.9996, 0.009704, 0.9983, 0.009704, 0.9983, 0.009704, 0.9983, 0.009704, 0.9983, 0.001894, 0.9961, 0.001894, 0.9961, 0.001894, 0.9961, 0.001894, 0.9961, 0.0008661, 0.9799, 0.0008661, 0.9799, 0.0008661, 0.9799, 0.0008661, 0.9799, 0.0002202, 0.9701, 0.0002202, 0.9701, 0.0002202, 0.9701, 0.0002202, 0.9701, 0.0, 0.9597, 0.0, 0.9597, 1.0, 0.9691, 1.0, 0.9691, 0.9998, 0.9771, 0.9998, 0.9771, 0.9998, 0.9771, 0.9998, 0.9771, 0.9992, 0.9845, 0.9992, 0.9845, 0.9992, 0.9845, 0.9992, 0.9845, 0.9981, 0.9969, 0.9981, 0.9969, 0.9981, 0.9969, 0.9981, 0.9969, 0.9903, 0.9985, 0.9903, 0.9985, 0.9903, 0.9985, 0.9903, 0.9985, 0.9856, 0.9996, 0.9856, 0.9996, 0.9856, 0.9996, 0.9856, 0.9996, 0.9806, 1.0, 0.9806, 1.0, 0.4814, 0.0, 0.4814, 0.0, 0.4863, -0.0004778, 0.4863, -0.0004778, 0.4863, -0.0004778, 0.4863, -0.0004778, 0.4909, -0.001684, 0.4909, -0.001684, 0.4909, -0.001684, 0.4909, -0.001684, 0.4991, -0.002488, 0.4991, -0.002488, 0.4991, -0.002488, 0.4991, -0.002488, 0.5093, -0.001656, 0.5093, -0.001656, 0.5093, -0.001656, 0.5093, -0.001656, 0.5158, -0.0004619, 0.5158, -0.0004619, 0.5158, -0.0004619, 0.5158, -0.0004619, 0.5219, 0.0, 0.5219, 0.0, 0.7371, 0.0, 0.7371, 0.0, 0.7409, -8.887e-05, 0.7409, -8.887e-05, 0.7409, -8.887e-05, 0.7409, -8.887e-05, 0.7453, -0.0003488, 0.7453, -0.0003488, 0.7453, -0.0003488, 0.7453, -0.0003488, 0.7501, -0.000687, 0.7501, -0.000687, 0.7501, -0.000687, 0.7501, -0.000687, 0.7588, -0.0003486, 0.7588, -0.0003486, 0.7588, -0.0003486, 0.7588, -0.0003486, 0.7669, -8.876e-05, 0.7669, -8.876e-05, 0.7669, -8.876e-05, 0.7669, -8.876e-05, 0.7739, 0.0, 0.7739, 0.0, 0.8511, 0.0, 0.8511, 0.0, 0.8581, 1.512e-05, 0.8581, 1.512e-05, 0.8581, 1.512e-05, 0.8581, 1.512e-05, 0.8663, 5.927e-05, 0.8663, 5.927e-05, 0.8663, 5.927e-05, 0.8663, 5.927e-05, 0.875, 0.0001265, 0.875, 0.0001265, 0.875, 0.0001265, 0.875, 0.0001265, 0.8795, 5.891e-05, 0.8795, 5.891e-05, 0.8795, 5.891e-05, 0.8795, 5.891e-05, 0.8836, 1.495e-05, 0.8836, 1.495e-05, 0.8836, 1.495e-05, 0.8836, 1.495e-05, 0.8872, 0.0, 0.8872, 0.0, 0.6031, 0.0, 0.6031, 0.0, 0.6091, 0.0003694, 0.6091, 0.0003694, 0.6091, 0.0003694, 0.6091, 0.0003694, 0.6154, 0.001281, 0.6154, 0.001281, 0.6154, 0.001281, 0.6154, 0.001281, 0.6253, 0.001875, 0.6253, 0.001875, 0.6253, 0.001875, 0.6253, 0.001875, 0.6312, 0.001258, 0.6312, 0.001258, 0.6312, 0.001258, 0.6312, 0.001258, 0.6345, 0.0003571, 0.6345, 0.0003571, 0.6345, 0.0003571, 0.6345, 0.0003571, 0.6379, 0.0, 0.6379, 0.0, 0.997, 0.1342, 0.997, 0.1342, 0.9979, 0.1416, 0.9979, 0.1416, 0.9979, 0.1416, 0.9979, 0.1416, 0.9988, 0.1501, 0.9988, 0.1501, 0.9988, 0.1501, 0.9988, 0.1501, 0.9997, 0.1595, 0.9997, 0.1595, 0.9997, 0.1595, 0.9997, 0.1595, 0.9999, 0.1707, 0.9999, 0.1707, 0.9999, 0.1707, 0.9999, 0.1707, 1.0, 0.1812, 1.0, 0.1812, 1.0, 0.1812, 1.0, 0.1812, 1.0, 0.1903, 1.0, 0.1903, 0.969, 0.0, 0.969, 0.0, 0.9721, 0.0003369, 0.9721, 0.0003369, 0.9721, 0.0003369, 0.9721, 0.0003369, 0.9751, 0.0013, 0.9751, 0.0013, 0.9751, 0.0013, 0.9751, 0.0013, 0.9801, 0.002713, 0.9801, 0.002713, 0.9801, 0.002713, 0.9801, 0.002713, 0.982, 0.01277, 0.982, 0.01277, 0.982, 0.01277, 0.982, 0.01277, 0.9832, 0.01871, 0.9832, 0.01871, 0.9832, 0.01871, 0.9832, 0.01871, 0.9842, 0.02518, 0.9842, 0.02518, 0.0, 0.04029, 0.0, 0.9597, 0.0, 0.9597, 0.0, 0.04029])
me_plane_004.update()

# ---- curves / text
cu_curve = bpy.data.curves.new('Curve', 'CURVE')
cu_curve.dimensions = '3D'
_sp = cu_curve.splines.new('BEZIER'); _sp.bezier_points.add(3)
_sp.bezier_points.foreach_set('co', [-68.31, -51.17, 0.0, 75.23, -51.17, 0.0, 75.23, 38.08, 0.0, -68.31, 38.08, 0.0])
_sp.bezier_points.foreach_set('handle_left', [-68.31, -21.42, 0.0, 27.38, -51.17, 0.0, 75.23, 8.331, 0.0, -20.46, 38.08, 0.0])
_sp.bezier_points.foreach_set('handle_right', [-20.46, -51.17, 0.0, 75.23, -21.42, 0.0, 27.38, 38.08, 0.0, -68.31, 8.331, 0.0])
for _p, _l, _r in zip(_sp.bezier_points, ['VECTOR', 'VECTOR', 'VECTOR', 'VECTOR'], ['VECTOR', 'VECTOR', 'VECTOR', 'VECTOR']): _p.handle_left_type = _l; _p.handle_right_type = _r
_sp.use_cyclic_u = True
_sp = cu_curve.splines.new('BEZIER'); _sp.bezier_points.add(11)
_sp.bezier_points.foreach_set('co', [61.24, -33.21, 0.0, 73.79, -36.57, 0.0, 74.1, -36.8, 0.0, 74.15, -37.18, 0.0, 70.78, -49.74, 0.0, 70.55, -50.04, 0.0, 70.17, -50.09, 0.0, 57.61, -46.73, 0.0, 57.31, -46.49, 0.0, 57.26, -46.12, 0.0, 60.62, -33.56, 0.0, 60.86, -33.26, 0.0])
_sp.bezier_points.foreach_set('handle_left', [61.11, -33.17, 0.0, 69.61, -35.45, 0.0, 74.03, -36.69, 0.0, 74.18, -37.06, 0.0, 70.78, -49.74, 0.0, 70.67, -49.98, 0.0, 70.3, -50.13, 0.0, 57.61, -46.73, 0.0, 57.38, -46.61, 0.0, 57.23, -46.24, 0.0, 60.62, -33.56, 0.0, 60.74, -33.32, 0.0])
_sp.bezier_points.foreach_set('handle_right', [65.42, -34.33, 0.0, 73.92, -36.61, 0.0, 74.16, -36.92, 0.0, 74.15, -37.18, 0.0, 70.75, -49.87, 0.0, 70.44, -50.11, 0.0, 70.17, -50.09, 0.0, 57.49, -46.69, 0.0, 57.24, -46.38, 0.0, 57.26, -46.12, 0.0, 60.66, -33.43, 0.0, 60.97, -33.19, 0.0])
for _p, _l, _r in zip(_sp.bezier_points, ['FREE', 'VECTOR', 'FREE', 'FREE', 'FREE', 'FREE', 'FREE', 'FREE', 'FREE', 'FREE', 'FREE', 'FREE'], ['VECTOR', 'FREE', 'FREE', 'FREE', 'FREE', 'FREE', 'FREE', 'FREE', 'FREE', 'FREE', 'FREE', 'FREE']): _p.handle_left_type = _l; _p.handle_right_type = _r
_sp.use_cyclic_u = True
_sp = cu_curve.splines.new('BEZIER'); _sp.bezier_points.add(13)
_sp.bezier_points.foreach_set('co', [41.0, -27.78, 0.0, 53.55, -31.15, 0.0, 53.86, -31.38, 0.0, 53.91, -31.76, 0.0, 50.54, -44.32, 0.0, 50.41, -44.54, 0.0, 50.19, -44.67, 0.0, 49.93, -44.67, 0.0, 37.37, -41.3, 0.0, 37.07, -41.07, 0.0, 37.02, -40.69, 0.0, 40.38, -28.14, 0.0, 40.51, -27.91, 0.0, 40.74, -27.78, 0.0])
_sp.bezier_points.foreach_set('handle_left', [40.91, -27.76, 0.0, 49.37, -30.03, 0.0, 53.79, -31.27, 0.0, 53.94, -31.63, 0.0, 50.54, -44.32, 0.0, 50.48, -44.48, 0.0, 50.27, -44.65, 0.0, 50.01, -44.69, 0.0, 37.37, -41.3, 0.0, 37.14, -41.19, 0.0, 36.98, -40.82, 0.0, 40.38, -28.14, 0.0, 40.45, -27.98, 0.0, 40.65, -27.81, 0.0])
_sp.bezier_points.foreach_set('handle_right', [45.18, -28.91, 0.0, 53.68, -31.18, 0.0, 53.92, -31.5, 0.0, 53.91, -31.76, 0.0, 50.52, -44.4, 0.0, 50.35, -44.6, 0.0, 50.1, -44.69, 0.0, 49.93, -44.67, 0.0, 37.24, -41.27, 0.0, 37.0, -40.96, 0.0, 37.02, -40.69, 0.0, 40.41, -28.05, 0.0, 40.57, -27.85, 0.0, 40.82, -27.76, 0.0])
for _p, _l, _r in zip(_sp.bezier_points, ['FREE', 'VECTOR', 'FREE', 'FREE', 'FREE', 'FREE', 'FREE', 'FREE', 'FREE', 'FREE', 'FREE', 'FREE', 'FREE', 'FREE'], ['VECTOR', 'FREE', 'FREE', 'FREE', 'FREE', 'FREE', 'FREE', 'FREE', 'FREE', 'FREE', 'FREE', 'FREE', 'FREE', 'FREE']): _p.handle_left_type = _l; _p.handle_right_type = _r
_sp.use_cyclic_u = True
_sp = cu_curve.splines.new('BEZIER'); _sp.bezier_points.add(11)
_sp.bezier_points.foreach_set('co', [29.97, 30.8, 0.0, 42.97, 30.8, 0.0, 43.32, 30.65, 0.0, 43.47, 30.3, 0.0, 43.47, 17.3, 0.0, 43.32, 16.95, 0.0, 42.97, 16.8, 0.0, 29.97, 16.8, 0.0, 29.61, 16.95, 0.0, 29.47, 17.3, 0.0, 29.47, 30.3, 0.0, 29.61, 30.65, 0.0])
_sp.bezier_points.foreach_set('handle_left', [29.83, 30.8, 0.0, 38.63, 30.8, 0.0, 43.23, 30.74, 0.0, 43.47, 30.43, 0.0, 43.47, 17.3, 0.0, 43.41, 17.04, 0.0, 43.1, 16.8, 0.0, 29.97, 16.8, 0.0, 29.71, 16.85, 0.0, 29.47, 17.17, 0.0, 29.47, 30.3, 0.0, 29.52, 30.56, 0.0])
_sp.bezier_points.foreach_set('handle_right', [34.3, 30.8, 0.0, 43.1, 30.8, 0.0, 43.41, 30.56, 0.0, 43.47, 30.3, 0.0, 43.47, 17.17, 0.0, 43.23, 16.85, 0.0, 42.97, 16.8, 0.0, 29.83, 16.8, 0.0, 29.52, 17.04, 0.0, 29.47, 17.3, 0.0, 29.47, 30.43, 0.0, 29.71, 30.74, 0.0])
for _p, _l, _r in zip(_sp.bezier_points, ['FREE', 'VECTOR', 'FREE', 'FREE', 'FREE', 'FREE', 'FREE', 'FREE', 'FREE', 'FREE', 'FREE', 'FREE'], ['VECTOR', 'FREE', 'FREE', 'FREE', 'FREE', 'FREE', 'FREE', 'FREE', 'FREE', 'FREE', 'FREE', 'FREE']): _p.handle_left_type = _l; _p.handle_right_type = _r
_sp.use_cyclic_u = True
_sp = cu_curve.splines.new('BEZIER'); _sp.bezier_points.add(11)
_sp.bezier_points.foreach_set('co', [-46.23, 28.32, 0.0, -33.23, 28.32, 0.0, -32.88, 28.17, 0.0, -32.73, 27.82, 0.0, -32.73, 14.82, 0.0, -32.88, 14.47, 0.0, -33.23, 14.32, 0.0, -46.23, 14.32, 0.0, -46.59, 14.47, 0.0, -46.73, 14.82, 0.0, -46.73, 27.82, 0.0, -46.59, 28.17, 0.0])
_sp.bezier_points.foreach_set('handle_left', [-46.37, 28.32, 0.0, -37.57, 28.32, 0.0, -32.97, 28.27, 0.0, -32.73, 27.95, 0.0, -32.73, 14.82, 0.0, -32.79, 14.56, 0.0, -33.1, 14.32, 0.0, -46.23, 14.32, 0.0, -46.49, 14.38, 0.0, -46.73, 14.69, 0.0, -46.73, 27.82, 0.0, -46.68, 28.08, 0.0])
_sp.bezier_points.foreach_set('handle_right', [-41.9, 28.32, 0.0, -33.1, 28.32, 0.0, -32.79, 28.08, 0.0, -32.73, 27.82, 0.0, -32.73, 14.69, 0.0, -32.97, 14.38, 0.0, -33.23, 14.32, 0.0, -46.37, 14.32, 0.0, -46.68, 14.56, 0.0, -46.73, 14.82, 0.0, -46.73, 27.95, 0.0, -46.49, 28.27, 0.0])
for _p, _l, _r in zip(_sp.bezier_points, ['FREE', 'VECTOR', 'FREE', 'FREE', 'FREE', 'FREE', 'FREE', 'FREE', 'FREE', 'FREE', 'FREE', 'FREE'], ['VECTOR', 'FREE', 'FREE', 'FREE', 'FREE', 'FREE', 'FREE', 'FREE', 'FREE', 'FREE', 'FREE', 'FREE']): _p.handle_left_type = _l; _p.handle_right_type = _r
_sp.use_cyclic_u = True
_sp = cu_curve.splines.new('BEZIER'); _sp.bezier_points.add(11)
_sp.bezier_points.foreach_set('co', [-8.134, 16.51, 0.0, 4.866, 16.51, 0.0, 5.22, 16.37, 0.0, 5.366, 16.01, 0.0, 5.366, 3.015, 0.0, 5.22, 2.661, 0.0, 4.866, 2.515, 0.0, -8.134, 2.515, 0.0, -8.487, 2.661, 0.0, -8.634, 3.015, 0.0, -8.634, 16.01, 0.0, -8.487, 16.37, 0.0])
_sp.bezier_points.foreach_set('handle_left', [-8.266, 16.51, 0.0, 0.533, 16.51, 0.0, 5.126, 16.46, 0.0, 5.366, 16.14, 0.0, 5.366, 3.015, 0.0, 5.314, 2.755, 0.0, 4.999, 2.515, 0.0, -8.134, 2.515, 0.0, -8.394, 2.567, 0.0, -8.634, 2.882, 0.0, -8.634, 16.01, 0.0, -8.581, 16.27, 0.0])
_sp.bezier_points.foreach_set('handle_right', [-3.8, 16.51, 0.0, 4.999, 16.51, 0.0, 5.314, 16.27, 0.0, 5.366, 16.01, 0.0, 5.366, 2.882, 0.0, 5.126, 2.567, 0.0, 4.866, 2.515, 0.0, -8.266, 2.515, 0.0, -8.581, 2.755, 0.0, -8.634, 3.015, 0.0, -8.634, 16.14, 0.0, -8.394, 16.46, 0.0])
for _p, _l, _r in zip(_sp.bezier_points, ['FREE', 'VECTOR', 'FREE', 'FREE', 'FREE', 'FREE', 'FREE', 'FREE', 'FREE', 'FREE', 'FREE', 'FREE'], ['VECTOR', 'FREE', 'FREE', 'FREE', 'FREE', 'FREE', 'FREE', 'FREE', 'FREE', 'FREE', 'FREE', 'FREE']): _p.handle_left_type = _l; _p.handle_right_type = _r
_sp.use_cyclic_u = True
_sp = cu_curve.splines.new('BEZIER'); _sp.bezier_points.add(11)
_sp.bezier_points.foreach_set('co', [-27.18, 14.04, 0.0, -14.18, 14.04, 0.0, -13.83, 13.89, 0.0, -13.68, 13.54, 0.0, -13.68, 0.538, 0.0, -13.83, 0.1845, 0.0, -14.18, 0.0381, 0.0, -27.18, 0.0381, 0.0, -27.54, 0.1845, 0.0, -27.68, 0.538, 0.0, -27.68, 13.54, 0.0, -27.54, 13.89, 0.0])
_sp.bezier_points.foreach_set('handle_left', [-27.32, 14.04, 0.0, -18.52, 14.04, 0.0, -13.92, 13.98, 0.0, -13.68, 13.67, 0.0, -13.68, 0.538, 0.0, -13.74, 0.2783, 0.0, -14.05, 0.0381, 0.0, -27.18, 0.0381, 0.0, -27.44, 0.09077, 0.0, -27.68, 0.4054, 0.0, -27.68, 13.54, 0.0, -27.63, 13.8, 0.0])
_sp.bezier_points.foreach_set('handle_right', [-22.85, 14.04, 0.0, -14.05, 14.04, 0.0, -13.74, 13.8, 0.0, -13.68, 13.54, 0.0, -13.68, 0.4054, 0.0, -13.92, 0.09077, 0.0, -14.18, 0.0381, 0.0, -27.32, 0.0381, 0.0, -27.63, 0.2783, 0.0, -27.68, 0.538, 0.0, -27.68, 13.67, 0.0, -27.44, 13.98, 0.0])
for _p, _l, _r in zip(_sp.bezier_points, ['FREE', 'VECTOR', 'FREE', 'FREE', 'FREE', 'FREE', 'FREE', 'FREE', 'FREE', 'FREE', 'FREE', 'FREE'], ['VECTOR', 'FREE', 'FREE', 'FREE', 'FREE', 'FREE', 'FREE', 'FREE', 'FREE', 'FREE', 'FREE', 'FREE']): _p.handle_left_type = _l; _p.handle_right_type = _r
_sp.use_cyclic_u = True
_sp = cu_curve.splines.new('BEZIER'); _sp.bezier_points.add(11)
_sp.bezier_points.foreach_set('co', [10.92, 14.04, 0.0, 23.92, 14.04, 0.0, 24.27, 13.89, 0.0, 24.42, 13.54, 0.0, 24.42, 0.538, 0.0, 24.27, 0.1845, 0.0, 23.92, 0.0381, 0.0, 10.92, 0.0381, 0.0, 10.56, 0.1845, 0.0, 10.42, 0.538, 0.0, 10.42, 13.54, 0.0, 10.56, 13.89, 0.0])
_sp.bezier_points.foreach_set('handle_left', [10.78, 14.04, 0.0, 19.58, 14.04, 0.0, 24.18, 13.98, 0.0, 24.42, 13.67, 0.0, 24.42, 0.538, 0.0, 24.36, 0.2783, 0.0, 24.05, 0.0381, 0.0, 10.92, 0.0381, 0.0, 10.66, 0.09077, 0.0, 10.42, 0.4054, 0.0, 10.42, 13.54, 0.0, 10.47, 13.8, 0.0])
_sp.bezier_points.foreach_set('handle_right', [15.25, 14.04, 0.0, 24.05, 14.04, 0.0, 24.36, 13.8, 0.0, 24.42, 13.54, 0.0, 24.42, 0.4054, 0.0, 24.18, 0.09077, 0.0, 23.92, 0.0381, 0.0, 10.78, 0.0381, 0.0, 10.47, 0.2783, 0.0, 10.42, 0.538, 0.0, 10.42, 13.67, 0.0, 10.66, 13.98, 0.0])
for _p, _l, _r in zip(_sp.bezier_points, ['FREE', 'VECTOR', 'FREE', 'FREE', 'FREE', 'FREE', 'FREE', 'FREE', 'FREE', 'FREE', 'FREE', 'FREE'], ['VECTOR', 'FREE', 'FREE', 'FREE', 'FREE', 'FREE', 'FREE', 'FREE', 'FREE', 'FREE', 'FREE', 'FREE']): _p.handle_left_type = _l; _p.handle_right_type = _r
_sp.use_cyclic_u = True
_sp = cu_curve.splines.new('BEZIER'); _sp.bezier_points.add(11)
_sp.bezier_points.foreach_set('co', [-46.23, 9.274, 0.0, -33.23, 9.274, 0.0, -32.88, 9.128, 0.0, -32.73, 8.774, 0.0, -32.73, -4.223, 0.0, -32.88, -4.577, 0.0, -33.23, -4.723, 0.0, -46.23, -4.723, 0.0, -46.59, -4.577, 0.0, -46.73, -4.223, 0.0, -46.73, 8.774, 0.0, -46.59, 9.128, 0.0])
_sp.bezier_points.foreach_set('handle_left', [-46.37, 9.274, 0.0, -37.57, 9.274, 0.0, -32.97, 9.222, 0.0, -32.73, 8.907, 0.0, -32.73, -4.223, 0.0, -32.79, -4.483, 0.0, -33.1, -4.723, 0.0, -46.23, -4.723, 0.0, -46.49, -4.67, 0.0, -46.73, -4.356, 0.0, -46.73, 8.774, 0.0, -46.68, 9.034, 0.0])
_sp.bezier_points.foreach_set('handle_right', [-41.9, 9.274, 0.0, -33.1, 9.274, 0.0, -32.79, 9.034, 0.0, -32.73, 8.774, 0.0, -32.73, -4.356, 0.0, -32.97, -4.67, 0.0, -33.23, -4.723, 0.0, -46.37, -4.723, 0.0, -46.68, -4.483, 0.0, -46.73, -4.223, 0.0, -46.73, 8.907, 0.0, -46.49, 9.222, 0.0])
for _p, _l, _r in zip(_sp.bezier_points, ['FREE', 'VECTOR', 'FREE', 'FREE', 'FREE', 'FREE', 'FREE', 'FREE', 'FREE', 'FREE', 'FREE', 'FREE'], ['VECTOR', 'FREE', 'FREE', 'FREE', 'FREE', 'FREE', 'FREE', 'FREE', 'FREE', 'FREE', 'FREE', 'FREE']): _p.handle_left_type = _l; _p.handle_right_type = _r
_sp.use_cyclic_u = True
_sp = cu_curve.splines.new('BEZIER'); _sp.bezier_points.add(11)
_sp.bezier_points.foreach_set('co', [-46.23, -9.772, 0.0, -33.23, -9.772, 0.0, -32.88, -9.918, 0.0, -32.73, -10.27, 0.0, -32.73, -23.27, 0.0, -32.88, -23.62, 0.0, -33.23, -23.77, 0.0, -46.23, -23.77, 0.0, -46.59, -23.62, 0.0, -46.73, -23.27, 0.0, -46.73, -10.27, 0.0, -46.59, -9.918, 0.0])
_sp.bezier_points.foreach_set('handle_left', [-46.37, -9.772, 0.0, -37.57, -9.772, 0.0, -32.97, -9.825, 0.0, -32.73, -10.14, 0.0, -32.73, -23.27, 0.0, -32.79, -23.53, 0.0, -33.1, -23.77, 0.0, -46.23, -23.77, 0.0, -46.49, -23.72, 0.0, -46.73, -23.4, 0.0, -46.73, -10.27, 0.0, -46.68, -10.01, 0.0])
_sp.bezier_points.foreach_set('handle_right', [-41.9, -9.772, 0.0, -33.1, -9.772, 0.0, -32.79, -10.01, 0.0, -32.73, -10.27, 0.0, -32.73, -23.4, 0.0, -32.97, -23.72, 0.0, -33.23, -23.77, 0.0, -46.37, -23.77, 0.0, -46.68, -23.53, 0.0, -46.73, -23.27, 0.0, -46.73, -10.14, 0.0, -46.49, -9.825, 0.0])
for _p, _l, _r in zip(_sp.bezier_points, ['FREE', 'VECTOR', 'FREE', 'FREE', 'FREE', 'FREE', 'FREE', 'FREE', 'FREE', 'FREE', 'FREE', 'FREE'], ['VECTOR', 'FREE', 'FREE', 'FREE', 'FREE', 'FREE', 'FREE', 'FREE', 'FREE', 'FREE', 'FREE', 'FREE']): _p.handle_left_type = _l; _p.handle_right_type = _r
_sp.use_cyclic_u = True
_sp = cu_curve.splines.new('BEZIER'); _sp.bezier_points.add(11)
_sp.bezier_points.foreach_set('co', [-27.18, 33.08, 0.0, -14.18, 33.08, 0.0, -13.83, 32.94, 0.0, -13.68, 32.58, 0.0, -13.68, 19.58, 0.0, -13.83, 19.23, 0.0, -14.18, 19.08, 0.0, -27.18, 19.08, 0.0, -27.54, 19.23, 0.0, -27.68, 19.58, 0.0, -27.68, 32.58, 0.0, -27.54, 32.94, 0.0])
_sp.bezier_points.foreach_set('handle_left', [-27.32, 33.08, 0.0, -18.52, 33.08, 0.0, -13.92, 33.03, 0.0, -13.68, 32.71, 0.0, -13.68, 19.58, 0.0, -13.74, 19.32, 0.0, -14.05, 19.08, 0.0, -27.18, 19.08, 0.0, -27.44, 19.14, 0.0, -27.68, 19.45, 0.0, -27.68, 32.58, 0.0, -27.63, 32.84, 0.0])
_sp.bezier_points.foreach_set('handle_right', [-22.85, 33.08, 0.0, -14.05, 33.08, 0.0, -13.74, 32.84, 0.0, -13.68, 32.58, 0.0, -13.68, 19.45, 0.0, -13.92, 19.14, 0.0, -14.18, 19.08, 0.0, -27.32, 19.08, 0.0, -27.63, 19.32, 0.0, -27.68, 19.58, 0.0, -27.68, 32.71, 0.0, -27.44, 33.03, 0.0])
for _p, _l, _r in zip(_sp.bezier_points, ['FREE', 'VECTOR', 'FREE', 'FREE', 'FREE', 'FREE', 'FREE', 'FREE', 'FREE', 'FREE', 'FREE', 'FREE'], ['VECTOR', 'FREE', 'FREE', 'FREE', 'FREE', 'FREE', 'FREE', 'FREE', 'FREE', 'FREE', 'FREE', 'FREE']): _p.handle_left_type = _l; _p.handle_right_type = _r
_sp.use_cyclic_u = True
_sp = cu_curve.splines.new('BEZIER'); _sp.bezier_points.add(11)
_sp.bezier_points.foreach_set('co', [10.92, 33.08, 0.0, 23.92, 33.08, 0.0, 24.27, 32.94, 0.0, 24.42, 32.58, 0.0, 24.42, 19.58, 0.0, 24.27, 19.23, 0.0, 23.92, 19.08, 0.0, 10.92, 19.08, 0.0, 10.56, 19.23, 0.0, 10.42, 19.58, 0.0, 10.42, 32.58, 0.0, 10.56, 32.94, 0.0])
_sp.bezier_points.foreach_set('handle_left', [10.78, 33.08, 0.0, 19.58, 33.08, 0.0, 24.18, 33.03, 0.0, 24.42, 32.71, 0.0, 24.42, 19.58, 0.0, 24.36, 19.32, 0.0, 24.05, 19.08, 0.0, 10.92, 19.08, 0.0, 10.66, 19.14, 0.0, 10.42, 19.45, 0.0, 10.42, 32.58, 0.0, 10.47, 32.84, 0.0])
_sp.bezier_points.foreach_set('handle_right', [15.25, 33.08, 0.0, 24.05, 33.08, 0.0, 24.36, 32.84, 0.0, 24.42, 32.58, 0.0, 24.42, 19.45, 0.0, 24.18, 19.14, 0.0, 23.92, 19.08, 0.0, 10.78, 19.08, 0.0, 10.47, 19.32, 0.0, 10.42, 19.58, 0.0, 10.42, 32.71, 0.0, 10.66, 33.03, 0.0])
for _p, _l, _r in zip(_sp.bezier_points, ['FREE', 'VECTOR', 'FREE', 'FREE', 'FREE', 'FREE', 'FREE', 'FREE', 'FREE', 'FREE', 'FREE', 'FREE'], ['VECTOR', 'FREE', 'FREE', 'FREE', 'FREE', 'FREE', 'FREE', 'FREE', 'FREE', 'FREE', 'FREE', 'FREE']): _p.handle_left_type = _l; _p.handle_right_type = _r
_sp.use_cyclic_u = True
_sp = cu_curve.splines.new('BEZIER'); _sp.bezier_points.add(11)
_sp.bezier_points.foreach_set('co', [29.97, 11.75, 0.0, 42.97, 11.75, 0.0, 43.32, 11.6, 0.0, 43.47, 11.25, 0.0, 43.47, -1.748, 0.0, 43.32, -2.101, 0.0, 42.97, -2.247, 0.0, 29.97, -2.247, 0.0, 29.61, -2.101, 0.0, 29.47, -1.748, 0.0, 29.47, 11.25, 0.0, 29.61, 11.6, 0.0])
_sp.bezier_points.foreach_set('handle_left', [29.83, 11.75, 0.0, 38.63, 11.75, 0.0, 43.23, 11.7, 0.0, 43.47, 11.38, 0.0, 43.47, -1.748, 0.0, 43.41, -2.007, 0.0, 43.1, -2.247, 0.0, 29.97, -2.247, 0.0, 29.71, -2.195, 0.0, 29.47, -1.88, 0.0, 29.47, 11.25, 0.0, 29.52, 11.51, 0.0])
_sp.bezier_points.foreach_set('handle_right', [34.3, 11.75, 0.0, 43.1, 11.75, 0.0, 43.41, 11.51, 0.0, 43.47, 11.25, 0.0, 43.47, -1.88, 0.0, 43.23, -2.195, 0.0, 42.97, -2.247, 0.0, 29.83, -2.247, 0.0, 29.52, -2.007, 0.0, 29.47, -1.748, 0.0, 29.47, 11.38, 0.0, 29.71, 11.7, 0.0])
for _p, _l, _r in zip(_sp.bezier_points, ['FREE', 'VECTOR', 'FREE', 'FREE', 'FREE', 'FREE', 'FREE', 'FREE', 'FREE', 'FREE', 'FREE', 'FREE'], ['VECTOR', 'FREE', 'FREE', 'FREE', 'FREE', 'FREE', 'FREE', 'FREE', 'FREE', 'FREE', 'FREE', 'FREE']): _p.handle_left_type = _l; _p.handle_right_type = _r
_sp.use_cyclic_u = True
_sp = cu_curve.splines.new('BEZIER'); _sp.bezier_points.add(11)
_sp.bezier_points.foreach_set('co', [-8.134, -2.534, 0.0, 4.866, -2.534, 0.0, 5.22, -2.681, 0.0, 5.366, -3.034, 0.0, 5.366, -16.03, 0.0, 5.22, -16.39, 0.0, 4.866, -16.53, 0.0, -8.134, -16.53, 0.0, -8.487, -16.39, 0.0, -8.634, -16.03, 0.0, -8.634, -3.034, 0.0, -8.487, -2.681, 0.0])
_sp.bezier_points.foreach_set('handle_left', [-8.266, -2.534, 0.0, 0.533, -2.534, 0.0, 5.126, -2.587, 0.0, 5.366, -2.902, 0.0, 5.366, -16.03, 0.0, 5.314, -16.29, 0.0, 4.999, -16.53, 0.0, -8.134, -16.53, 0.0, -8.394, -16.48, 0.0, -8.634, -16.16, 0.0, -8.634, -3.034, 0.0, -8.581, -2.775, 0.0])
_sp.bezier_points.foreach_set('handle_right', [-3.8, -2.534, 0.0, 4.999, -2.534, 0.0, 5.314, -2.775, 0.0, 5.366, -3.034, 0.0, 5.366, -16.16, 0.0, 5.126, -16.48, 0.0, 4.866, -16.53, 0.0, -8.266, -16.53, 0.0, -8.581, -16.29, 0.0, -8.634, -16.03, 0.0, -8.634, -2.902, 0.0, -8.394, -2.587, 0.0])
for _p, _l, _r in zip(_sp.bezier_points, ['FREE', 'VECTOR', 'FREE', 'FREE', 'FREE', 'FREE', 'FREE', 'FREE', 'FREE', 'FREE', 'FREE', 'FREE'], ['VECTOR', 'FREE', 'FREE', 'FREE', 'FREE', 'FREE', 'FREE', 'FREE', 'FREE', 'FREE', 'FREE', 'FREE']): _p.handle_left_type = _l; _p.handle_right_type = _r
_sp.use_cyclic_u = True
_sp = cu_curve.splines.new('BEZIER'); _sp.bezier_points.add(11)
_sp.bezier_points.foreach_set('co', [-27.18, -5.011, 0.0, -14.18, -5.011, 0.0, -13.83, -5.157, 0.0, -13.68, -5.511, 0.0, -13.68, -18.51, 0.0, -13.83, -18.86, 0.0, -14.18, -19.01, 0.0, -27.18, -19.01, 0.0, -27.54, -18.86, 0.0, -27.68, -18.51, 0.0, -27.68, -5.511, 0.0, -27.54, -5.157, 0.0])
_sp.bezier_points.foreach_set('handle_left', [-27.32, -5.011, 0.0, -18.52, -5.011, 0.0, -13.92, -5.064, 0.0, -13.68, -5.378, 0.0, -13.68, -18.51, 0.0, -13.74, -18.77, 0.0, -14.05, -19.01, 0.0, -27.18, -19.01, 0.0, -27.44, -18.96, 0.0, -27.68, -18.64, 0.0, -27.68, -5.511, 0.0, -27.63, -5.251, 0.0])
_sp.bezier_points.foreach_set('handle_right', [-22.85, -5.011, 0.0, -14.05, -5.011, 0.0, -13.74, -5.251, 0.0, -13.68, -5.511, 0.0, -13.68, -18.64, 0.0, -13.92, -18.96, 0.0, -14.18, -19.01, 0.0, -27.32, -19.01, 0.0, -27.63, -18.77, 0.0, -27.68, -18.51, 0.0, -27.68, -5.378, 0.0, -27.44, -5.064, 0.0])
for _p, _l, _r in zip(_sp.bezier_points, ['FREE', 'VECTOR', 'FREE', 'FREE', 'FREE', 'FREE', 'FREE', 'FREE', 'FREE', 'FREE', 'FREE', 'FREE'], ['VECTOR', 'FREE', 'FREE', 'FREE', 'FREE', 'FREE', 'FREE', 'FREE', 'FREE', 'FREE', 'FREE', 'FREE']): _p.handle_left_type = _l; _p.handle_right_type = _r
_sp.use_cyclic_u = True
_sp = cu_curve.splines.new('BEZIER'); _sp.bezier_points.add(11)
_sp.bezier_points.foreach_set('co', [10.92, -5.011, 0.0, 23.92, -5.011, 0.0, 24.27, -5.157, 0.0, 24.42, -5.511, 0.0, 24.42, -18.51, 0.0, 24.27, -18.86, 0.0, 23.92, -19.01, 0.0, 10.92, -19.01, 0.0, 10.56, -18.86, 0.0, 10.42, -18.51, 0.0, 10.42, -5.511, 0.0, 10.56, -5.157, 0.0])
_sp.bezier_points.foreach_set('handle_left', [10.78, -5.011, 0.0, 19.58, -5.011, 0.0, 24.18, -5.064, 0.0, 24.42, -5.378, 0.0, 24.42, -18.51, 0.0, 24.36, -18.77, 0.0, 24.05, -19.01, 0.0, 10.92, -19.01, 0.0, 10.66, -18.96, 0.0, 10.42, -18.64, 0.0, 10.42, -5.511, 0.0, 10.47, -5.251, 0.0])
_sp.bezier_points.foreach_set('handle_right', [15.25, -5.011, 0.0, 24.05, -5.011, 0.0, 24.36, -5.251, 0.0, 24.42, -5.511, 0.0, 24.42, -18.64, 0.0, 24.18, -18.96, 0.0, 23.92, -19.01, 0.0, 10.78, -19.01, 0.0, 10.47, -18.77, 0.0, 10.42, -18.51, 0.0, 10.42, -5.378, 0.0, 10.66, -5.064, 0.0])
for _p, _l, _r in zip(_sp.bezier_points, ['FREE', 'VECTOR', 'FREE', 'FREE', 'FREE', 'FREE', 'FREE', 'FREE', 'FREE', 'FREE', 'FREE', 'FREE'], ['VECTOR', 'FREE', 'FREE', 'FREE', 'FREE', 'FREE', 'FREE', 'FREE', 'FREE', 'FREE', 'FREE', 'FREE']): _p.handle_left_type = _l; _p.handle_right_type = _r
_sp.use_cyclic_u = True
_sp = cu_curve.splines.new('BEZIER'); _sp.bezier_points.add(11)
_sp.bezier_points.foreach_set('co', [29.97, -7.297, 0.0, 42.97, -7.297, 0.0, 43.32, -7.443, 0.0, 43.47, -7.796, 0.0, 43.47, -20.79, 0.0, 43.32, -21.15, 0.0, 42.97, -21.29, 0.0, 29.97, -21.29, 0.0, 29.61, -21.15, 0.0, 29.47, -20.79, 0.0, 29.47, -7.796, 0.0, 29.61, -7.443, 0.0])
_sp.bezier_points.foreach_set('handle_left', [29.83, -7.297, 0.0, 38.63, -7.297, 0.0, 43.23, -7.349, 0.0, 43.47, -7.664, 0.0, 43.47, -20.79, 0.0, 43.41, -21.05, 0.0, 43.1, -21.29, 0.0, 29.97, -21.29, 0.0, 29.71, -21.24, 0.0, 29.47, -20.93, 0.0, 29.47, -7.796, 0.0, 29.52, -7.537, 0.0])
_sp.bezier_points.foreach_set('handle_right', [34.3, -7.297, 0.0, 43.1, -7.297, 0.0, 43.41, -7.537, 0.0, 43.47, -7.796, 0.0, 43.47, -20.93, 0.0, 43.23, -21.24, 0.0, 42.97, -21.29, 0.0, 29.83, -21.29, 0.0, 29.52, -21.05, 0.0, 29.47, -20.79, 0.0, 29.47, -7.664, 0.0, 29.71, -7.349, 0.0])
for _p, _l, _r in zip(_sp.bezier_points, ['FREE', 'VECTOR', 'FREE', 'FREE', 'FREE', 'FREE', 'FREE', 'FREE', 'FREE', 'FREE', 'FREE', 'FREE'], ['VECTOR', 'FREE', 'FREE', 'FREE', 'FREE', 'FREE', 'FREE', 'FREE', 'FREE', 'FREE', 'FREE', 'FREE']): _p.handle_left_type = _l; _p.handle_right_type = _r
_sp.use_cyclic_u = True
_sp = cu_curve.splines.new('BEZIER'); _sp.bezier_points.add(11)
_sp.bezier_points.foreach_set('co', [15.68, -27.29, 0.0, 28.68, -27.29, 0.0, 29.03, -27.44, 0.0, 29.18, -27.79, 0.0, 29.18, -40.79, 0.0, 29.03, -41.15, 0.0, 28.68, -41.29, 0.0, 15.68, -41.29, 0.0, 15.33, -41.15, 0.0, 15.18, -40.79, 0.0, 15.18, -27.79, 0.0, 15.33, -27.44, 0.0])
_sp.bezier_points.foreach_set('handle_left', [15.55, -27.29, 0.0, 24.35, -27.29, 0.0, 28.94, -27.35, 0.0, 29.18, -27.66, 0.0, 29.18, -40.79, 0.0, 29.13, -41.05, 0.0, 28.81, -41.29, 0.0, 15.68, -41.29, 0.0, 15.42, -41.24, 0.0, 15.18, -40.92, 0.0, 15.18, -27.79, 0.0, 15.23, -27.53, 0.0])
_sp.bezier_points.foreach_set('handle_right', [20.01, -27.29, 0.0, 28.81, -27.29, 0.0, 29.13, -27.53, 0.0, 29.18, -27.79, 0.0, 29.18, -40.92, 0.0, 28.94, -41.24, 0.0, 28.68, -41.29, 0.0, 15.55, -41.29, 0.0, 15.23, -41.05, 0.0, 15.18, -40.79, 0.0, 15.18, -27.66, 0.0, 15.42, -27.35, 0.0])
for _p, _l, _r in zip(_sp.bezier_points, ['FREE', 'VECTOR', 'FREE', 'FREE', 'FREE', 'FREE', 'FREE', 'FREE', 'FREE', 'FREE', 'FREE', 'FREE'], ['VECTOR', 'FREE', 'FREE', 'FREE', 'FREE', 'FREE', 'FREE', 'FREE', 'FREE', 'FREE', 'FREE', 'FREE']): _p.handle_left_type = _l; _p.handle_right_type = _r
_sp.use_cyclic_u = True
_sp = cu_curve.splines.new('BEZIER'); _sp.bezier_points.add(11)
_sp.bezier_points.foreach_set('co', [-8.134, 35.56, 0.0, 4.866, 35.56, 0.0, 5.22, 35.41, 0.0, 5.366, 35.06, 0.0, 5.366, 22.06, 0.0, 5.22, 21.71, 0.0, 4.866, 21.56, 0.0, -8.134, 21.56, 0.0, -8.487, 21.71, 0.0, -8.634, 22.06, 0.0, -8.634, 35.06, 0.0, -8.487, 35.41, 0.0])
_sp.bezier_points.foreach_set('handle_left', [-8.266, 35.56, 0.0, 0.533, 35.56, 0.0, 5.126, 35.51, 0.0, 5.366, 35.19, 0.0, 5.366, 22.06, 0.0, 5.314, 21.8, 0.0, 4.999, 21.56, 0.0, -8.134, 21.56, 0.0, -8.394, 21.61, 0.0, -8.634, 21.93, 0.0, -8.634, 35.06, 0.0, -8.581, 35.32, 0.0])
_sp.bezier_points.foreach_set('handle_right', [-3.8, 35.56, 0.0, 4.999, 35.56, 0.0, 5.314, 35.32, 0.0, 5.366, 35.06, 0.0, 5.366, 21.93, 0.0, 5.126, 21.61, 0.0, 4.866, 21.56, 0.0, -8.266, 21.56, 0.0, -8.581, 21.8, 0.0, -8.634, 22.06, 0.0, -8.634, 35.19, 0.0, -8.394, 35.51, 0.0])
for _p, _l, _r in zip(_sp.bezier_points, ['FREE', 'VECTOR', 'FREE', 'FREE', 'FREE', 'FREE', 'FREE', 'FREE', 'FREE', 'FREE', 'FREE', 'FREE'], ['VECTOR', 'FREE', 'FREE', 'FREE', 'FREE', 'FREE', 'FREE', 'FREE', 'FREE', 'FREE', 'FREE', 'FREE']): _p.handle_left_type = _l; _p.handle_right_type = _r
_sp.use_cyclic_u = True
_sp = cu_curve.splines.new('BEZIER'); _sp.bezier_points.add(11)
_sp.bezier_points.foreach_set('co', [-65.28, 30.8, 0.0, -52.28, 30.8, 0.0, -51.93, 30.65, 0.0, -51.78, 30.3, 0.0, -51.78, 17.3, 0.0, -51.93, 16.95, 0.0, -52.28, 16.8, 0.0, -65.28, 16.8, 0.0, -65.64, 16.95, 0.0, -65.78, 17.3, 0.0, -65.78, 30.3, 0.0, -65.64, 30.65, 0.0])
_sp.bezier_points.foreach_set('handle_left', [-65.42, 30.8, 0.0, -56.62, 30.8, 0.0, -52.02, 30.74, 0.0, -51.78, 30.43, 0.0, -51.78, 17.3, 0.0, -51.84, 17.04, 0.0, -52.15, 16.8, 0.0, -65.28, 16.8, 0.0, -65.54, 16.85, 0.0, -65.78, 17.17, 0.0, -65.78, 30.3, 0.0, -65.73, 30.56, 0.0])
_sp.bezier_points.foreach_set('handle_right', [-60.95, 30.8, 0.0, -52.15, 30.8, 0.0, -51.84, 30.56, 0.0, -51.78, 30.3, 0.0, -51.78, 17.17, 0.0, -52.02, 16.85, 0.0, -52.28, 16.8, 0.0, -65.42, 16.8, 0.0, -65.73, 17.04, 0.0, -65.78, 17.3, 0.0, -65.78, 30.43, 0.0, -65.54, 30.74, 0.0])
for _p, _l, _r in zip(_sp.bezier_points, ['FREE', 'VECTOR', 'FREE', 'FREE', 'FREE', 'FREE', 'FREE', 'FREE', 'FREE', 'FREE', 'FREE', 'FREE'], ['VECTOR', 'FREE', 'FREE', 'FREE', 'FREE', 'FREE', 'FREE', 'FREE', 'FREE', 'FREE', 'FREE', 'FREE']): _p.handle_left_type = _l; _p.handle_right_type = _r
_sp.use_cyclic_u = True
_sp = cu_curve.splines.new('BEZIER'); _sp.bezier_points.add(11)
_sp.bezier_points.foreach_set('co', [-65.28, 11.75, 0.0, -52.28, 11.75, 0.0, -51.93, 11.6, 0.0, -51.78, 11.25, 0.0, -51.78, -1.748, 0.0, -51.93, -2.101, 0.0, -52.28, -2.247, 0.0, -65.28, -2.247, 0.0, -65.64, -2.101, 0.0, -65.78, -1.748, 0.0, -65.78, 11.25, 0.0, -65.64, 11.6, 0.0])
_sp.bezier_points.foreach_set('handle_left', [-65.42, 11.75, 0.0, -56.62, 11.75, 0.0, -52.02, 11.7, 0.0, -51.78, 11.38, 0.0, -51.78, -1.748, 0.0, -51.84, -2.007, 0.0, -52.15, -2.247, 0.0, -65.28, -2.247, 0.0, -65.54, -2.195, 0.0, -65.78, -1.88, 0.0, -65.78, 11.25, 0.0, -65.73, 11.51, 0.0])
_sp.bezier_points.foreach_set('handle_right', [-60.95, 11.75, 0.0, -52.15, 11.75, 0.0, -51.84, 11.51, 0.0, -51.78, 11.25, 0.0, -51.78, -1.88, 0.0, -52.02, -2.195, 0.0, -52.28, -2.247, 0.0, -65.42, -2.247, 0.0, -65.73, -2.007, 0.0, -65.78, -1.748, 0.0, -65.78, 11.38, 0.0, -65.54, 11.7, 0.0])
for _p, _l, _r in zip(_sp.bezier_points, ['FREE', 'VECTOR', 'FREE', 'FREE', 'FREE', 'FREE', 'FREE', 'FREE', 'FREE', 'FREE', 'FREE', 'FREE'], ['VECTOR', 'FREE', 'FREE', 'FREE', 'FREE', 'FREE', 'FREE', 'FREE', 'FREE', 'FREE', 'FREE', 'FREE']): _p.handle_left_type = _l; _p.handle_right_type = _r
_sp.use_cyclic_u = True
cu_curve.fill_mode = 'FULL'

# ---- objects
ob_plane = bpy.data.objects.new('Plane', me_plane_001)
ob_plane_001 = bpy.data.objects.new('Plane.001', me_plane_003)
ob_plane_002 = bpy.data.objects.new('Plane.002', me_plane_004)
ob_curve = bpy.data.objects.new('Curve', cu_curve)

# ---- transforms, parenting, visibility, modifiers, constraints
ob_plane.location = (0.0, -8.042e-08, 0.5986)
ob_plane_001.location = (0.0, 0.0, 3.594)
ob_plane_002.location = (0.0, 0.0, 12.64)
ob_curve.location = (0.0, 0.0, 0.0)

# ---- collection membership
col_collection.objects.link(ob_plane)
col_collection.objects.link(ob_plane_001)
col_collection.objects.link(ob_plane_002)
col_ergomina_plate_svg.objects.link(ob_curve)

# ---- scene / render settings (as saved in the file)
scene.frame_start = 1; scene.frame_end = 250; scene.frame_set(1)
scene.render.engine = 'BLENDER_EEVEE_NEXT'
scene.cycles.sampling_pattern = 'TABULATED_SOBOL'
scene.cycles.use_light_tree = False
scene.view_settings.view_transform = 'Filmic'
scene.unit_settings.scale_length = 0.001
bpy.context.view_layer.update()

# ---- added for rendering (the .blend has no active camera and no usable light): camera, sun
cam_auto = bpy.data.cameras.new('AutoCamera')
cam_auto.lens = 50.0
cam_auto.sensor_width = 36.0
cam_auto.clip_end = 2999.27
ob_auto_camera = bpy.data.objects.new('AutoCamera', cam_auto)
scene.collection.objects.link(ob_auto_camera)
ob_auto_camera.location = (174.873, -211.871, 144.037)
ob_auto_camera.rotation_euler = (1.09748, -7.21219e-08, 0.694738)
scene.camera = ob_auto_camera
light_auto_sun = bpy.data.lights.new('AutoSun', 'SUN')
light_auto_sun.energy = 3.0
light_auto_sun.angle = 0.0523599
ob_auto_sun = bpy.data.objects.new('AutoSun', light_auto_sun)
scene.collection.objects.link(ob_auto_sun)
ob_auto_sun.rotation_euler = (0.872665, 0.174533, 0.523599)
bpy.context.view_layer.update()
